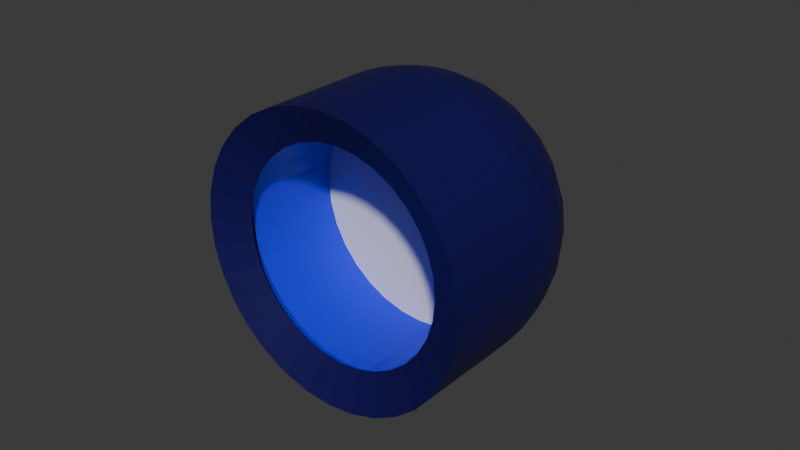 # Source: AbyssalPortal.blend  (saved by Blender 4.3.34; exported with 4.5.12 LTS)
import bpy
from mathutils import Matrix  # noqa: F401  (used for matrix-valued properties, if any)

bpy.ops.wm.read_factory_settings(use_empty=True)
scene = bpy.context.scene
scene.name = 'Scene'

# ---- collections
col_collection = bpy.data.collections.new('Collection'); scene.collection.children.link(col_collection)

# ---- materials (node trees are filled in below, after node groups)
mat_tunnel = bpy.data.materials.new('Tunnel')
mat_portal = bpy.data.materials.new('Portal')
mat_background = bpy.data.materials.new('Background')

# ---- material node trees
mat_tunnel.use_nodes = True; mat_tunnel.node_tree.nodes.clear()
_N = mat_tunnel.node_tree.nodes; _L = mat_tunnel.node_tree.links
n0 = _N.new('ShaderNodeBsdfPrincipled'); n0.name = 'Principled BSDF'; n0.location = (10, 300)
n0.inputs[0].default_value = (0.0, 0.005878, 0.8001, 1.0)
n1 = _N.new('ShaderNodeOutputMaterial'); n1.name = 'Material Output'; n1.location = (300, 300)
_L.new(n0.outputs[0], n1.inputs[0])
n1.is_active_output = True
mat_portal.use_nodes = True; mat_portal.node_tree.nodes.clear()
_N = mat_portal.node_tree.nodes; _L = mat_portal.node_tree.links
n0 = _N.new('ShaderNodeBsdfPrincipled'); n0.name = 'Principled BSDF'; n0.location = (10, 300)
n0.inputs[0].default_value = (0.003633, 0.0, 0.08503, 1.0)
n1 = _N.new('ShaderNodeOutputMaterial'); n1.name = 'Material Output'; n1.location = (300, 300)
_L.new(n0.outputs[0], n1.inputs[0])
n1.is_active_output = True
mat_background.use_nodes = True; mat_background.node_tree.nodes.clear()
_N = mat_background.node_tree.nodes; _L = mat_background.node_tree.links
n0 = _N.new('ShaderNodeBsdfPrincipled'); n0.name = 'Principled BSDF'; n0.location = (10, 300)
n1 = _N.new('ShaderNodeOutputMaterial'); n1.name = 'Material Output'; n1.location = (300, 300)
_L.new(n0.outputs[0], n1.inputs[0])
n1.is_active_output = True

# ---- world
world_world = bpy.data.worlds.new('World'); scene.world = world_world
world_world.use_nodes = True; world_world.node_tree.nodes.clear()
_N = world_world.node_tree.nodes; _L = world_world.node_tree.links
n0 = _N.new('ShaderNodeOutputWorld'); n0.name = 'World Output'; n0.location = (300, 300)
n1 = _N.new('ShaderNodeBackground'); n1.name = 'Background'; n1.location = (10, 300)
n1.inputs[0].default_value = (0.05088, 0.05088, 0.05088, 1.0)
_L.new(n1.outputs[0], n0.inputs[0])
n0.is_active_output = True
world_world.color = (0.05088, 0.05088, 0.05088)
world_world.sun_shadow_jitter_overblur = 0.0

# ---- meshes
me_cylinder = bpy.data.meshes.new('Cylinder')
me_cylinder.from_pydata([(1.821e-06, -11.18, -161.1), (19.51, -12.54, -159.7), (38.27, -16.56, -155.7), (55.56, -23.1, -149.1), (70.71, -31.89, -140.3), (83.15, -42.61, -129.6), (92.39, -54.83, -117.4), (98.08, -68.1, -104.1), (100.0, -81.89, -90.35), (98.08, -95.69, -76.55), (92.39, -108.9, -63.29), (83.15, -121.2, -51.06), (70.71, -131.9, -40.35), (55.56, -140.7, -31.55), (38.27, -147.2, -25.02), (19.51, -151.2, -20.99), (-4.36e-06, -152.6, -19.64), (-19.51, -151.2, -20.99), (-38.27, -147.2, -25.02), (-55.56, -140.7, -31.55), (-70.71, -131.9, -40.35), (-83.15, -121.2, -51.06), (-92.39, -108.9, -63.29), (-98.08, -95.69, -76.55), (-100.0, -81.89, -90.35), (-98.08, -68.1, -104.1), (-92.39, -54.83, -117.4), (-83.15, -42.61, -129.6), (-70.71, -31.89, -140.3), (-55.56, -23.1, -149.1), (-38.27, -16.56, -155.7), (-19.51, -12.54, -159.7), (7.806e-07, 11.48, -137.2), (19.51, 10.12, -135.9), (38.27, 6.089, -131.9), (55.56, -0.4595, -125.4), (70.71, -9.273, -116.6), (83.15, -20.01, -105.9), (92.39, -32.26, -93.69), (98.08, -45.56, -80.45), (100.0, -59.38, -66.69), (98.08, -73.21, -52.93), (92.39, -86.5, -39.69), (83.15, -98.75, -27.49), (70.71, -109.5, -16.8), (55.56, -118.3, -8.026), (38.27, -124.9, -1.506), (19.51, -128.9, 2.509), (-5.388e-06, -130.2, 3.865), (-19.51, -128.9, 2.509), (-38.27, -124.9, -1.506), (-55.56, -118.3, -8.026), (-70.71, -109.5, -16.8), (-83.15, -98.75, -27.49), (-92.39, -86.5, -39.69), (-98.08, -73.21, -52.93), (-100.0, -59.38, -66.69), (-98.08, -45.56, -80.45), (-92.39, -32.26, -93.69), (-83.15, -20.01, -105.9), (-70.71, -9.273, -116.6), (-55.56, -0.4595, -125.4), (-38.27, 6.089, -131.9), (-19.51, 10.12, -135.9), (-1.018e-05, 36.52, -110.6), (19.51, 35.1, -109.3), (38.27, 30.92, -105.4), (55.56, 24.12, -99.15), (70.71, 14.96, -90.73), (83.15, 3.814, -80.47), (92.39, -8.909, -68.76), (98.08, -22.71, -56.06), (100.0, -37.07, -42.85), (98.08, -51.43, -29.64), (92.39, -65.23, -16.94), (83.15, -77.95, -5.232), (70.71, -89.1, 5.029), (55.56, -98.25, 13.45), (38.27, -105.1, 19.71), (19.51, -109.2, 23.56), (3.492e-06, -110.7, 24.86), (-19.51, -109.2, 23.56), (-38.27, -105.1, 19.71), (-55.56, -98.25, 13.45), (-70.71, -89.1, 5.029), (-83.15, -77.95, -5.232), (-92.39, -65.23, -16.94), (-98.08, -51.43, -29.64), (-100.0, -37.07, -42.85), (-98.08, -22.71, -56.06), (-92.39, -8.909, -68.76), (-83.15, 3.813, -80.47), (-70.71, 14.96, -90.73), (-55.56, 24.12, -99.15), (-38.27, 30.92, -105.4), (-19.51, 35.1, -109.3), (-1.128e-05, 59.31, -85.52), (19.51, 57.88, -84.24), (38.27, 53.64, -80.44), (55.56, 46.77, -74.26), (70.71, 37.52, -65.95), (83.15, 26.24, -55.83), (92.39, 13.38, -44.27), (98.08, -0.5766, -31.74), (100.0, -15.09, -18.7), (98.08, -29.61, -5.667), (92.39, -43.56, 6.868), (83.15, -56.42, 18.42), (70.71, -67.7, 28.55), (55.56, -76.95, 36.86), (38.27, -83.83, 43.03), (19.51, -88.06, 46.83), (2.475e-06, -89.49, 48.12), (-19.51, -88.06, 46.83), (-38.27, -83.83, 43.03), (-55.56, -76.95, 36.86), (-70.71, -67.7, 28.55), (-83.15, -56.42, 18.42), (-92.39, -43.56, 6.868), (-98.08, -29.61, -5.667), (-100.0, -15.09, -18.7), (-98.08, -0.5767, -31.74), (-92.39, 13.38, -44.27), (-83.15, 26.24, -55.83), (-70.71, 37.52, -65.95), (-55.56, 46.77, -74.26), (-38.27, 53.64, -80.44), (-19.51, 57.88, -84.24), (-2.586e-06, 81.72, -60.22), (19.51, 80.28, -58.95), (38.27, 76.0, -55.2), (55.56, 69.05, -49.1), (70.71, 59.71, -40.9), (83.15, 48.32, -30.9), (92.39, 35.32, -19.5), (98.08, 21.22, -7.127), (100.0, 6.558, 5.741), (98.08, -8.105, 18.61), (92.39, -22.21, 30.98), (83.15, -35.2, 42.39), (70.71, -46.59, 52.38), (55.56, -55.94, 60.58), (38.27, -62.88, 66.68), (19.51, -67.16, 70.43), (-8.353e-06, -68.61, 71.7), (-19.51, -67.16, 70.43), (-38.27, -62.88, 66.68), (-55.56, -55.94, 60.58), (-70.71, -46.59, 52.38), (-83.15, -35.2, 42.39), (-92.39, -22.21, 30.98), (-98.08, -8.105, 18.61), (-100.0, 6.558, 5.741), (-98.08, 21.22, -7.127), (-92.39, 35.32, -19.5), (-83.15, 48.32, -30.9), (-70.71, 59.71, -40.9), (-55.56, 69.05, -49.1), (-38.27, 76.0, -55.2), (-19.51, 80.28, -58.95), (1.683e-05, -7.558, -164.5), (20.48, -8.986, -163.1), (40.18, -13.21, -158.9), (58.33, -20.08, -152.0), (74.24, -29.33, -142.8), (87.3, -40.59, -131.5), (97.0, -53.44, -118.7), (103.0, -67.38, -104.8), (105.0, -81.88, -90.35), (103.0, -96.39, -75.88), (97.01, -110.3, -61.97), (87.31, -123.2, -49.15), (74.25, -134.4, -37.91), (58.34, -143.7, -28.69), (40.18, -150.6, -21.83), (20.49, -154.8, -17.61), (-4.337e-06, -156.2, -16.19), (-20.49, -154.8, -17.61), (-40.18, -150.6, -21.83), (-58.34, -143.7, -28.69), (-74.25, -134.4, -37.91), (-87.31, -123.2, -49.15), (-97.01, -110.3, -61.97), (-103.0, -96.39, -75.88), (-105.0, -81.88, -90.35), (-103.0, -67.38, -104.8), (-97.0, -53.44, -118.7), (-87.3, -40.59, -131.5), (-74.24, -29.33, -142.8), (-58.33, -20.08, -152.0), (-40.18, -13.21, -158.9), (-20.48, -8.986, -163.1), (1.534e-05, 15.12, -140.7), (20.48, 13.69, -139.3), (40.18, 9.447, -135.0), (58.33, 2.563, -128.2), (74.25, -6.702, -119.0), (87.3, -17.99, -107.8), (97.01, -30.87, -95.0), (103.0, -44.85, -81.12), (105.0, -59.38, -66.69), (103.0, -73.92, -52.26), (97.01, -87.89, -38.38), (87.3, -100.8, -25.59), (74.25, -112.1, -14.38), (58.34, -121.3, -5.174), (40.18, -128.2, 1.662), (20.48, -132.5, 5.872), (-5.447e-06, -133.9, 7.294), (-20.48, -132.5, 5.872), (-40.18, -128.2, 1.662), (-58.34, -121.3, -5.174), (-74.25, -112.1, -14.38), (-87.3, -100.8, -25.59), (-97.01, -87.89, -38.38), (-103.0, -73.92, -52.26), (-105.0, -59.38, -66.69), (-103.0, -44.85, -81.12), (-97.01, -30.87, -95.0), (-87.3, -17.99, -107.8), (-74.25, -6.702, -119.0), (-58.33, 2.563, -128.2), (-40.18, 9.447, -135.0), (-20.48, 13.69, -139.3), (-3.221e-06, 40.19, -114.0), (20.48, 38.71, -112.6), (40.18, 34.31, -108.5), (58.33, 27.17, -102.0), (74.24, 17.56, -93.13), (87.3, 5.855, -82.36), (97.01, -7.501, -70.06), (103.0, -21.99, -56.72), (105.0, -37.07, -42.85), (103.0, -52.14, -28.98), (97.01, -66.64, -15.64), (87.31, -79.99, -3.35), (74.25, -91.7, 7.425), (58.34, -101.3, 16.27), (40.18, -108.5, 22.84), (20.48, -112.8, 26.88), (3.504e-06, -114.3, 28.25), (-20.48, -112.8, 26.88), (-40.18, -108.5, 22.84), (-58.34, -101.3, 16.27), (-74.25, -91.7, 7.425), (-87.31, -79.99, -3.35), (-97.01, -66.64, -15.64), (-103.0, -52.14, -28.98), (-105.0, -37.07, -42.85), (-103.0, -21.99, -56.72), (-97.01, -7.502, -70.06), (-87.3, 5.855, -82.36), (-74.24, 17.56, -93.13), (-58.33, 27.17, -102.0), (-40.18, 34.31, -108.5), (-20.48, 38.71, -112.6), (-1.131e-05, 63.03, -88.86), (20.48, 61.53, -87.52), (40.18, 57.08, -83.52), (58.33, 49.86, -77.04), (74.25, 40.15, -68.32), (87.3, 28.31, -57.68), (97.01, 14.8, -45.55), (103.0, 0.1507, -32.39), (105.0, -15.09, -18.7), (103.0, -30.33, -5.017), (97.01, -44.98, 8.146), (87.31, -58.49, 20.28), (74.25, -70.33, 30.91), (58.34, -80.04, 39.63), (40.18, -87.26, 46.12), (20.48, -91.71, 50.11), (4.745e-07, -93.21, 51.46), (-20.48, -91.71, 50.11), (-40.18, -87.26, 46.12), (-58.34, -80.04, 39.63), (-74.25, -70.33, 30.91), (-87.31, -58.49, 20.28), (-97.01, -44.98, 8.146), (-103.0, -30.33, -5.016), (-105.0, -15.09, -18.7), (-103.0, 0.1507, -32.39), (-97.01, 14.8, -45.55), (-87.3, 28.31, -57.68), (-74.25, 40.15, -68.32), (-58.33, 49.86, -77.04), (-40.18, 57.08, -83.52), (-20.48, 61.53, -87.52), (-3.91e-06, 85.48, -63.51), (20.48, 83.97, -62.18), (40.18, 79.48, -58.24), (58.33, 72.18, -51.84), (74.25, 62.37, -43.23), (87.3, 50.41, -32.73), (97.01, 36.76, -20.76), (103.0, 21.96, -7.771), (105.0, 6.56, 5.74), (103.0, -8.838, 19.25), (97.01, -23.64, 32.24), (87.31, -37.29, 44.21), (74.25, -49.25, 54.71), (58.34, -59.06, 63.32), (40.18, -66.36, 69.72), (20.48, -70.85, 73.66), (-6.471e-06, -72.37, 74.99), (-20.48, -70.85, 73.66), (-40.18, -66.36, 69.72), (-58.34, -59.06, 63.32), (-74.25, -49.25, 54.71), (-87.31, -37.29, 44.21), (-97.01, -23.64, 32.24), (-103.0, -8.838, 19.25), (-105.0, 6.56, 5.74), (-103.0, 21.96, -7.771), (-97.01, 36.76, -20.76), (-87.3, 50.41, -32.73), (-74.25, 62.37, -43.23), (-58.33, 72.18, -51.84), (-40.18, 79.48, -58.24), (-20.48, 83.97, -62.18)], [], [(5, 6, 38, 37), (19, 20, 52, 51), (6, 7, 39, 38), (20, 21, 53, 52), (7, 8, 40, 39), (21, 22, 54, 53), (8, 9, 41, 40), (22, 23, 55, 54), (9, 10, 42, 41), (23, 24, 56, 55), (10, 11, 43, 42), (24, 25, 57, 56), (11, 12, 44, 43), (25, 26, 58, 57), (12, 13, 45, 44), (26, 27, 59, 58), (13, 14, 46, 45), (0, 1, 33, 32), (27, 28, 60, 59), (14, 15, 47, 46), (1, 2, 34, 33), (28, 29, 61, 60), (15, 16, 48, 47), (2, 3, 35, 34), (29, 30, 62, 61), (16, 17, 49, 48), (3, 4, 36, 35), (30, 31, 63, 62), (17, 18, 50, 49), (4, 5, 37, 36), (31, 0, 32, 63), (18, 19, 51, 50), (37, 38, 70, 69), (51, 52, 84, 83), (38, 39, 71, 70), (52, 53, 85, 84), (39, 40, 72, 71), (53, 54, 86, 85), (40, 41, 73, 72), (54, 55, 87, 86), (41, 42, 74, 73), (55, 56, 88, 87), (42, 43, 75, 74), (56, 57, 89, 88), (43, 44, 76, 75), (57, 58, 90, 89), (44, 45, 77, 76), (58, 59, 91, 90), (45, 46, 78, 77), (32, 33, 65, 64), (59, 60, 92, 91), (46, 47, 79, 78), (33, 34, 66, 65), (60, 61, 93, 92), (47, 48, 80, 79), (34, 35, 67, 66), (61, 62, 94, 93), (48, 49, 81, 80), (35, 36, 68, 67), (62, 63, 95, 94), (49, 50, 82, 81), (36, 37, 69, 68), (63, 32, 64, 95), (50, 51, 83, 82), (69, 70, 102, 101), (83, 84, 116, 115), (70, 71, 103, 102), (84, 85, 117, 116), (71, 72, 104, 103), (85, 86, 118, 117), (72, 73, 105, 104), (86, 87, 119, 118), (73, 74, 106, 105), (87, 88, 120, 119), (74, 75, 107, 106), (88, 89, 121, 120), (75, 76, 108, 107), (89, 90, 122, 121), (76, 77, 109, 108), (90, 91, 123, 122), (77, 78, 110, 109), (64, 65, 97, 96), (91, 92, 124, 123), (78, 79, 111, 110), (65, 66, 98, 97), (92, 93, 125, 124), (79, 80, 112, 111), (66, 67, 99, 98), (93, 94, 126, 125), (80, 81, 113, 112), (67, 68, 100, 99), (94, 95, 127, 126), (81, 82, 114, 113), (68, 69, 101, 100), (95, 64, 96, 127), (82, 83, 115, 114), (101, 102, 134, 133), (115, 116, 148, 147), (102, 103, 135, 134), (116, 117, 149, 148), (103, 104, 136, 135), (117, 118, 150, 149), (104, 105, 137, 136), (118, 119, 151, 150), (105, 106, 138, 137), (119, 120, 152, 151), (106, 107, 139, 138), (120, 121, 153, 152), (107, 108, 140, 139), (121, 122, 154, 153), (108, 109, 141, 140), (122, 123, 155, 154), (109, 110, 142, 141), (96, 97, 129, 128), (123, 124, 156, 155), (110, 111, 143, 142), (97, 98, 130, 129), (124, 125, 157, 156), (111, 112, 144, 143), (98, 99, 131, 130), (125, 126, 158, 157), (112, 113, 145, 144), (99, 100, 132, 131), (126, 127, 159, 158), (113, 114, 146, 145), (100, 101, 133, 132), (127, 96, 128, 159), (114, 115, 147, 146), (165, 197, 198, 166), (179, 211, 212, 180), (166, 198, 199, 167), (180, 212, 213, 181), (167, 199, 200, 168), (181, 213, 214, 182), (168, 200, 201, 169), (182, 214, 215, 183), (169, 201, 202, 170), (183, 215, 216, 184), (170, 202, 203, 171), (184, 216, 217, 185), (171, 203, 204, 172), (185, 217, 218, 186), (172, 204, 205, 173), (186, 218, 219, 187), (173, 205, 206, 174), (160, 192, 193, 161), (187, 219, 220, 188), (174, 206, 207, 175), (161, 193, 194, 162), (188, 220, 221, 189), (175, 207, 208, 176), (162, 194, 195, 163), (189, 221, 222, 190), (176, 208, 209, 177), (163, 195, 196, 164), (190, 222, 223, 191), (177, 209, 210, 178), (164, 196, 197, 165), (191, 223, 192, 160), (178, 210, 211, 179), (197, 229, 230, 198), (211, 243, 244, 212), (198, 230, 231, 199), (212, 244, 245, 213), (199, 231, 232, 200), (213, 245, 246, 214), (200, 232, 233, 201), (214, 246, 247, 215), (201, 233, 234, 202), (215, 247, 248, 216), (202, 234, 235, 203), (216, 248, 249, 217), (203, 235, 236, 204), (217, 249, 250, 218), (204, 236, 237, 205), (218, 250, 251, 219), (205, 237, 238, 206), (192, 224, 225, 193), (219, 251, 252, 220), (206, 238, 239, 207), (193, 225, 226, 194), (220, 252, 253, 221), (207, 239, 240, 208), (194, 226, 227, 195), (221, 253, 254, 222), (208, 240, 241, 209), (195, 227, 228, 196), (222, 254, 255, 223), (209, 241, 242, 210), (196, 228, 229, 197), (223, 255, 224, 192), (210, 242, 243, 211), (229, 261, 262, 230), (243, 275, 276, 244), (230, 262, 263, 231), (244, 276, 277, 245), (231, 263, 264, 232), (245, 277, 278, 246), (232, 264, 265, 233), (246, 278, 279, 247), (233, 265, 266, 234), (247, 279, 280, 248), (234, 266, 267, 235), (248, 280, 281, 249), (235, 267, 268, 236), (249, 281, 282, 250), (236, 268, 269, 237), (250, 282, 283, 251), (237, 269, 270, 238), (224, 256, 257, 225), (251, 283, 284, 252), (238, 270, 271, 239), (225, 257, 258, 226), (252, 284, 285, 253), (239, 271, 272, 240), (226, 258, 259, 227), (253, 285, 286, 254), (240, 272, 273, 241), (227, 259, 260, 228), (254, 286, 287, 255), (241, 273, 274, 242), (228, 260, 261, 229), (255, 287, 256, 224), (242, 274, 275, 243), (261, 293, 294, 262), (275, 307, 308, 276), (262, 294, 295, 263), (276, 308, 309, 277), (263, 295, 296, 264), (277, 309, 310, 278), (264, 296, 297, 265), (278, 310, 311, 279), (265, 297, 298, 266), (279, 311, 312, 280), (266, 298, 299, 267), (280, 312, 313, 281), (267, 299, 300, 268), (281, 313, 314, 282), (268, 300, 301, 269), (282, 314, 315, 283), (269, 301, 302, 270), (256, 288, 289, 257), (283, 315, 316, 284), (270, 302, 303, 271), (257, 289, 290, 258), (284, 316, 317, 285), (271, 303, 304, 272), (258, 290, 291, 259), (285, 317, 318, 286), (272, 304, 305, 273), (259, 291, 292, 260), (286, 318, 319, 287), (273, 305, 306, 274), (260, 292, 293, 261), (287, 319, 288, 256), (274, 306, 307, 275), (1, 0, 160, 161), (2, 1, 161, 162), (3, 2, 162, 163), (4, 3, 163, 164), (5, 4, 164, 165), (6, 5, 165, 166), (7, 6, 166, 167), (8, 7, 167, 168), (9, 8, 168, 169), (10, 9, 169, 170), (11, 10, 170, 171), (12, 11, 171, 172), (13, 12, 172, 173), (14, 13, 173, 174), (15, 14, 174, 175), (16, 15, 175, 176), (17, 16, 176, 177), (18, 17, 177, 178), (19, 18, 178, 179), (20, 19, 179, 180), (21, 20, 180, 181), (22, 21, 181, 182), (23, 22, 182, 183), (24, 23, 183, 184), (25, 24, 184, 185), (26, 25, 185, 186), (27, 26, 186, 187), (28, 27, 187, 188), (29, 28, 188, 189), (30, 29, 189, 190), (31, 30, 190, 191), (0, 31, 191, 160)])
_uv = me_cylinder.uv_layers.new(name='UVMap')
_uv.uv.foreach_set('vector', [0.6436, 0.6993, 0.6477, 0.6997, 0.6471, 0.7065, 0.643, 0.7061, 0.6999, 0.7056, 0.704, 0.7056, 0.7038, 0.7125, 0.6997, 0.7124, 0.6477, 0.6997, 0.6518, 0.7002, 0.6511, 0.707, 0.6471, 0.7065, 0.704, 0.7056, 0.708, 0.7056, 0.7079, 0.7125, 0.7038, 0.7125, 0.6518, 0.7002, 0.6559, 0.7008, 0.6552, 0.7076, 0.6511, 0.707, 0.7877, 0.6257, 0.7918, 0.6254, 0.7922, 0.6323, 0.7881, 0.6326, 0.6559, 0.7008, 0.66, 0.7014, 0.6593, 0.7082, 0.6552, 0.7076, 0.7918, 0.6254, 0.7958, 0.6251, 0.7963, 0.6319, 0.7922, 0.6323, 0.66, 0.7014, 0.6641, 0.702, 0.6633, 0.7088, 0.6593, 0.7082, 0.7958, 0.6251, 0.7998, 0.6246, 0.8003, 0.6315, 0.7963, 0.6319, 0.6641, 0.702, 0.6681, 0.7026, 0.6674, 0.7094, 0.6633, 0.7088, 0.7998, 0.6246, 0.8039, 0.6242, 0.8044, 0.631, 0.8003, 0.6315, 0.6681, 0.7026, 0.6721, 0.7032, 0.6714, 0.7099, 0.6674, 0.7094, 0.8039, 0.6242, 0.8079, 0.6237, 0.8085, 0.6305, 0.8044, 0.631, 0.6721, 0.7032, 0.6761, 0.7037, 0.6754, 0.7105, 0.6714, 0.7099, 0.8079, 0.6237, 0.812, 0.6232, 0.8125, 0.63, 0.8085, 0.6305, 0.6761, 0.7037, 0.6801, 0.7042, 0.6795, 0.711, 0.6754, 0.7105, 0.8326, 0.621, 0.8367, 0.6208, 0.8371, 0.6276, 0.833, 0.6279, 0.812, 0.6232, 0.8161, 0.6227, 0.8166, 0.6295, 0.8125, 0.63, 0.6801, 0.7042, 0.684, 0.7046, 0.6835, 0.7114, 0.6795, 0.711, 0.8367, 0.6208, 0.8409, 0.6205, 0.8412, 0.6274, 0.8371, 0.6276, 0.8161, 0.6227, 0.8202, 0.6222, 0.8207, 0.629, 0.8166, 0.6295, 0.684, 0.7046, 0.688, 0.705, 0.6875, 0.7118, 0.6835, 0.7114, 0.8409, 0.6205, 0.845, 0.6203, 0.8454, 0.6272, 0.8412, 0.6274, 0.8202, 0.6222, 0.8243, 0.6218, 0.8248, 0.6286, 0.8207, 0.629, 0.688, 0.705, 0.692, 0.7053, 0.6916, 0.7121, 0.6875, 0.7118, 0.845, 0.6203, 0.8491, 0.6202, 0.8495, 0.6271, 0.8454, 0.6272, 0.8243, 0.6218, 0.8284, 0.6214, 0.8289, 0.6282, 0.8248, 0.6286, 0.692, 0.7053, 0.6959, 0.7055, 0.6956, 0.7123, 0.6916, 0.7121, 0.8491, 0.6202, 0.8532, 0.6201, 0.8536, 0.6269, 0.8495, 0.6271, 0.8284, 0.6214, 0.8326, 0.621, 0.833, 0.6279, 0.8289, 0.6282, 0.6959, 0.7055, 0.6999, 0.7056, 0.6997, 0.7124, 0.6956, 0.7123, 0.643, 0.7061, 0.6471, 0.7065, 0.6464, 0.7135, 0.6423, 0.7132, 0.6997, 0.7124, 0.7038, 0.7125, 0.7035, 0.7188, 0.6994, 0.7186, 0.6471, 0.7065, 0.6511, 0.707, 0.6505, 0.7139, 0.6464, 0.7135, 0.7038, 0.7125, 0.7079, 0.7125, 0.7076, 0.719, 0.7035, 0.7188, 0.6511, 0.707, 0.6552, 0.7076, 0.6546, 0.7143, 0.6505, 0.7139, 0.7881, 0.6326, 0.7922, 0.6323, 0.7926, 0.6389, 0.7885, 0.6391, 0.6552, 0.7076, 0.6593, 0.7082, 0.6586, 0.7148, 0.6546, 0.7143, 0.7922, 0.6323, 0.7963, 0.6319, 0.7967, 0.6386, 0.7926, 0.6389, 0.6593, 0.7082, 0.6633, 0.7088, 0.6627, 0.7152, 0.6586, 0.7148, 0.7963, 0.6319, 0.8003, 0.6315, 0.8008, 0.6383, 0.7967, 0.6386, 0.6633, 0.7088, 0.6674, 0.7094, 0.6668, 0.7157, 0.6627, 0.7152, 0.8003, 0.6315, 0.8044, 0.631, 0.8049, 0.638, 0.8008, 0.6383, 0.6674, 0.7094, 0.6714, 0.7099, 0.6708, 0.7162, 0.6668, 0.7157, 0.8044, 0.631, 0.8085, 0.6305, 0.809, 0.6376, 0.8049, 0.638, 0.6714, 0.7099, 0.6754, 0.7105, 0.6749, 0.7166, 0.6708, 0.7162, 0.8085, 0.6305, 0.8125, 0.63, 0.8131, 0.6373, 0.809, 0.6376, 0.6754, 0.7105, 0.6795, 0.711, 0.679, 0.717, 0.6749, 0.7166, 0.833, 0.6279, 0.8371, 0.6276, 0.8376, 0.6352, 0.8335, 0.6355, 0.8125, 0.63, 0.8166, 0.6295, 0.8171, 0.6369, 0.8131, 0.6373, 0.6795, 0.711, 0.6835, 0.7114, 0.6831, 0.7174, 0.679, 0.717, 0.8371, 0.6276, 0.8412, 0.6274, 0.8417, 0.6349, 0.8376, 0.6352, 0.8166, 0.6295, 0.8207, 0.629, 0.8212, 0.6365, 0.8171, 0.6369, 0.6835, 0.7114, 0.6875, 0.7118, 0.6871, 0.7178, 0.6831, 0.7174, 0.8412, 0.6274, 0.8454, 0.6272, 0.8458, 0.6347, 0.8417, 0.6349, 0.8207, 0.629, 0.8248, 0.6286, 0.8253, 0.6362, 0.8212, 0.6365, 0.6875, 0.7118, 0.6916, 0.7121, 0.6912, 0.7181, 0.6871, 0.7178, 0.8454, 0.6272, 0.8495, 0.6271, 0.8499, 0.6344, 0.8458, 0.6347, 0.8248, 0.6286, 0.8289, 0.6282, 0.8294, 0.6358, 0.8253, 0.6362, 0.6916, 0.7121, 0.6956, 0.7123, 0.6953, 0.7184, 0.6912, 0.7181, 0.8495, 0.6271, 0.8536, 0.6269, 0.854, 0.6342, 0.8499, 0.6344, 0.8289, 0.6282, 0.833, 0.6279, 0.8335, 0.6355, 0.8294, 0.6358, 0.6956, 0.7123, 0.6997, 0.7124, 0.6994, 0.7186, 0.6953, 0.7184, 0.6423, 0.7132, 0.6464, 0.7135, 0.6458, 0.7203, 0.6417, 0.72, 0.6994, 0.7186, 0.7035, 0.7188, 0.703, 0.7255, 0.6989, 0.7253, 0.6464, 0.7135, 0.6505, 0.7139, 0.6499, 0.7207, 0.6458, 0.7203, 0.7035, 0.7188, 0.7076, 0.719, 0.7071, 0.7257, 0.703, 0.7255, 0.6505, 0.7139, 0.6546, 0.7143, 0.654, 0.7211, 0.6499, 0.7207, 0.7885, 0.6391, 0.7926, 0.6389, 0.793, 0.6458, 0.7889, 0.646, 0.6546, 0.7143, 0.6586, 0.7148, 0.6581, 0.7215, 0.654, 0.7211, 0.7926, 0.6389, 0.7967, 0.6386, 0.7971, 0.6455, 0.793, 0.6458, 0.6586, 0.7148, 0.6627, 0.7152, 0.6622, 0.7219, 0.6581, 0.7215, 0.7967, 0.6386, 0.8008, 0.6383, 0.8012, 0.6452, 0.7971, 0.6455, 0.6627, 0.7152, 0.6668, 0.7157, 0.6662, 0.7224, 0.6622, 0.7219, 0.8008, 0.6383, 0.8049, 0.638, 0.8053, 0.6449, 0.8012, 0.6452, 0.6668, 0.7157, 0.6708, 0.7162, 0.6703, 0.7228, 0.6662, 0.7224, 0.8049, 0.638, 0.809, 0.6376, 0.8094, 0.6446, 0.8053, 0.6449, 0.6708, 0.7162, 0.6749, 0.7166, 0.6744, 0.7232, 0.6703, 0.7228, 0.809, 0.6376, 0.8131, 0.6373, 0.8135, 0.6442, 0.8094, 0.6446, 0.6749, 0.7166, 0.679, 0.717, 0.6785, 0.7237, 0.6744, 0.7232, 0.8335, 0.6355, 0.8376, 0.6352, 0.8381, 0.6422, 0.834, 0.6425, 0.8131, 0.6373, 0.8171, 0.6369, 0.8176, 0.6439, 0.8135, 0.6442, 0.679, 0.717, 0.6831, 0.7174, 0.6826, 0.724, 0.6785, 0.7237, 0.8376, 0.6352, 0.8417, 0.6349, 0.8421, 0.6419, 0.8381, 0.6422, 0.8171, 0.6369, 0.8212, 0.6365, 0.8217, 0.6435, 0.8176, 0.6439, 0.6831, 0.7174, 0.6871, 0.7178, 0.6866, 0.7244, 0.6826, 0.724, 0.8417, 0.6349, 0.8458, 0.6347, 0.8462, 0.6417, 0.8421, 0.6419, 0.8212, 0.6365, 0.8253, 0.6362, 0.8258, 0.6432, 0.8217, 0.6435, 0.6871, 0.7178, 0.6912, 0.7181, 0.6907, 0.7247, 0.6866, 0.7244, 0.8458, 0.6347, 0.8499, 0.6344, 0.8503, 0.6414, 0.8462, 0.6417, 0.8253, 0.6362, 0.8294, 0.6358, 0.8299, 0.6428, 0.8258, 0.6432, 0.6912, 0.7181, 0.6953, 0.7184, 0.6948, 0.725, 0.6907, 0.7247, 0.8499, 0.6344, 0.854, 0.6342, 0.8544, 0.6412, 0.8503, 0.6414, 0.8294, 0.6358, 0.8335, 0.6355, 0.834, 0.6425, 0.8299, 0.6428, 0.6953, 0.7184, 0.6994, 0.7186, 0.6989, 0.7253, 0.6948, 0.725, 0.6417, 0.72, 0.6458, 0.7203, 0.6453, 0.7271, 0.6412, 0.7268, 0.6989, 0.7253, 0.703, 0.7255, 0.7025, 0.7323, 0.6984, 0.732, 0.6458, 0.7203, 0.6499, 0.7207, 0.6494, 0.7274, 0.6453, 0.7271, 0.703, 0.7255, 0.7071, 0.7257, 0.7066, 0.7325, 0.7025, 0.7323, 0.6499, 0.7207, 0.654, 0.7211, 0.6535, 0.7278, 0.6494, 0.7274, 0.7889, 0.646, 0.793, 0.6458, 0.7934, 0.6527, 0.7893, 0.6529, 0.654, 0.7211, 0.6581, 0.7215, 0.6576, 0.7282, 0.6535, 0.7278, 0.793, 0.6458, 0.7971, 0.6455, 0.7975, 0.6525, 0.7934, 0.6527, 0.6581, 0.7215, 0.6622, 0.7219, 0.6617, 0.7286, 0.6576, 0.7282, 0.7971, 0.6455, 0.8012, 0.6452, 0.8016, 0.6522, 0.7975, 0.6525, 0.6622, 0.7219, 0.6662, 0.7224, 0.6657, 0.729, 0.6617, 0.7286, 0.8012, 0.6452, 0.8053, 0.6449, 0.8057, 0.6519, 0.8016, 0.6522, 0.6662, 0.7224, 0.6703, 0.7228, 0.6698, 0.7295, 0.6657, 0.729, 0.8053, 0.6449, 0.8094, 0.6446, 0.8098, 0.6515, 0.8057, 0.6519, 0.6703, 0.7228, 0.6744, 0.7232, 0.6739, 0.7299, 0.6698, 0.7295, 0.8094, 0.6446, 0.8135, 0.6442, 0.8139, 0.6512, 0.8098, 0.6515, 0.6744, 0.7232, 0.6785, 0.7237, 0.678, 0.7303, 0.6739, 0.7299, 0.834, 0.6425, 0.8381, 0.6422, 0.8385, 0.6492, 0.8344, 0.6495, 0.8135, 0.6442, 0.8176, 0.6439, 0.818, 0.6508, 0.8139, 0.6512, 0.6785, 0.7237, 0.6826, 0.724, 0.682, 0.7307, 0.678, 0.7303, 0.8381, 0.6422, 0.8421, 0.6419, 0.8426, 0.6489, 0.8385, 0.6492, 0.8176, 0.6439, 0.8217, 0.6435, 0.8221, 0.6505, 0.818, 0.6508, 0.6826, 0.724, 0.6866, 0.7244, 0.6861, 0.7311, 0.682, 0.7307, 0.8421, 0.6419, 0.8462, 0.6417, 0.8467, 0.6486, 0.8426, 0.6489, 0.8217, 0.6435, 0.8258, 0.6432, 0.8262, 0.6501, 0.8221, 0.6505, 0.6866, 0.7244, 0.6907, 0.7247, 0.6902, 0.7314, 0.6861, 0.7311, 0.8462, 0.6417, 0.8503, 0.6414, 0.8508, 0.6483, 0.8467, 0.6486, 0.8258, 0.6432, 0.8299, 0.6428, 0.8303, 0.6498, 0.8262, 0.6501, 0.6907, 0.7247, 0.6948, 0.725, 0.6943, 0.7317, 0.6902, 0.7314, 0.8503, 0.6414, 0.8544, 0.6412, 0.8549, 0.6481, 0.8508, 0.6483, 0.8299, 0.6428, 0.834, 0.6425, 0.8344, 0.6495, 0.8303, 0.6498, 0.6948, 0.725, 0.6989, 0.7253, 0.6984, 0.732, 0.6943, 0.7317, 0.7193, 0.9002, 0.7186, 0.8934, 0.7228, 0.8928, 0.7236, 0.8996, 0.7782, 0.8931, 0.778, 0.8863, 0.7823, 0.8862, 0.7824, 0.893, 0.7236, 0.8996, 0.7228, 0.8928, 0.7271, 0.8923, 0.7279, 0.8991, 0.7824, 0.893, 0.7823, 0.8862, 0.7866, 0.8862, 0.7867, 0.8931, 0.7279, 0.8991, 0.7271, 0.8923, 0.7314, 0.8917, 0.7322, 0.8984, 0.5074, 0.8307, 0.5078, 0.8239, 0.5121, 0.8242, 0.5117, 0.831, 0.7322, 0.8984, 0.7314, 0.8917, 0.7356, 0.891, 0.7364, 0.8978, 0.5117, 0.831, 0.5121, 0.8242, 0.5164, 0.8246, 0.5159, 0.8314, 0.7364, 0.8978, 0.7356, 0.891, 0.7399, 0.8903, 0.7407, 0.8971, 0.5159, 0.8314, 0.5164, 0.8246, 0.5206, 0.825, 0.5201, 0.8319, 0.7407, 0.8971, 0.7399, 0.8903, 0.7441, 0.8897, 0.7449, 0.8964, 0.5201, 0.8319, 0.5206, 0.825, 0.5249, 0.8255, 0.5244, 0.8324, 0.7449, 0.8964, 0.7441, 0.8897, 0.7484, 0.889, 0.7491, 0.8958, 0.5244, 0.8324, 0.5249, 0.8255, 0.5292, 0.8261, 0.5286, 0.8329, 0.7491, 0.8958, 0.7484, 0.889, 0.7526, 0.8884, 0.7533, 0.8952, 0.5286, 0.8329, 0.5292, 0.8261, 0.5334, 0.8266, 0.5328, 0.8335, 0.7533, 0.8952, 0.7526, 0.8884, 0.7568, 0.8879, 0.7574, 0.8946, 0.5544, 0.8358, 0.5549, 0.829, 0.5592, 0.8293, 0.5588, 0.8361, 0.5328, 0.8335, 0.5334, 0.8266, 0.5377, 0.8272, 0.5371, 0.834, 0.7574, 0.8946, 0.7568, 0.8879, 0.761, 0.8874, 0.7616, 0.8941, 0.5588, 0.8361, 0.5592, 0.8293, 0.5636, 0.8296, 0.5631, 0.8364, 0.5371, 0.834, 0.5377, 0.8272, 0.542, 0.8277, 0.5414, 0.8345, 0.7616, 0.8941, 0.761, 0.8874, 0.7652, 0.887, 0.7657, 0.8937, 0.5631, 0.8364, 0.5636, 0.8296, 0.5679, 0.8298, 0.5675, 0.8366, 0.5414, 0.8345, 0.542, 0.8277, 0.5463, 0.8282, 0.5457, 0.835, 0.7657, 0.8937, 0.7652, 0.887, 0.7695, 0.8867, 0.7699, 0.8934, 0.5675, 0.8366, 0.5679, 0.8298, 0.5722, 0.83, 0.5718, 0.8368, 0.5457, 0.835, 0.5463, 0.8282, 0.5506, 0.8286, 0.5501, 0.8355, 0.7699, 0.8934, 0.7695, 0.8867, 0.7737, 0.8864, 0.774, 0.8932, 0.5718, 0.8368, 0.5722, 0.83, 0.5765, 0.8301, 0.5761, 0.837, 0.5501, 0.8355, 0.5506, 0.8286, 0.5549, 0.829, 0.5544, 0.8358, 0.774, 0.8932, 0.7737, 0.8864, 0.778, 0.8863, 0.7782, 0.8931, 0.7186, 0.8934, 0.7178, 0.8862, 0.7221, 0.8858, 0.7228, 0.8928, 0.778, 0.8863, 0.7777, 0.8801, 0.782, 0.8799, 0.7823, 0.8862, 0.7228, 0.8928, 0.7221, 0.8858, 0.7264, 0.8854, 0.7271, 0.8923, 0.7823, 0.8862, 0.782, 0.8799, 0.7863, 0.8797, 0.7866, 0.8862, 0.7271, 0.8923, 0.7264, 0.8854, 0.7307, 0.8849, 0.7314, 0.8917, 0.5078, 0.8239, 0.5082, 0.8173, 0.5125, 0.8176, 0.5121, 0.8242, 0.7314, 0.8917, 0.7307, 0.8849, 0.735, 0.8844, 0.7356, 0.891, 0.5121, 0.8242, 0.5125, 0.8176, 0.5168, 0.8178, 0.5164, 0.8246, 0.7356, 0.891, 0.735, 0.8844, 0.7392, 0.8839, 0.7399, 0.8903, 0.5164, 0.8246, 0.5168, 0.8178, 0.5211, 0.8182, 0.5206, 0.825, 0.7399, 0.8903, 0.7392, 0.8839, 0.7435, 0.8833, 0.7441, 0.8897, 0.5206, 0.825, 0.5211, 0.8182, 0.5254, 0.8186, 0.5249, 0.8255, 0.7441, 0.8897, 0.7435, 0.8833, 0.7478, 0.8828, 0.7484, 0.889, 0.5249, 0.8255, 0.5254, 0.8186, 0.5297, 0.819, 0.5292, 0.8261, 0.7484, 0.889, 0.7478, 0.8828, 0.752, 0.8823, 0.7526, 0.8884, 0.5292, 0.8261, 0.5297, 0.819, 0.534, 0.8194, 0.5334, 0.8266, 0.7526, 0.8884, 0.752, 0.8823, 0.7563, 0.8818, 0.7568, 0.8879, 0.5549, 0.829, 0.5555, 0.8214, 0.5598, 0.8217, 0.5592, 0.8293, 0.5334, 0.8266, 0.534, 0.8194, 0.5383, 0.8198, 0.5377, 0.8272, 0.7568, 0.8879, 0.7563, 0.8818, 0.7605, 0.8814, 0.761, 0.8874, 0.5592, 0.8293, 0.5598, 0.8217, 0.5641, 0.822, 0.5636, 0.8296, 0.5377, 0.8272, 0.5383, 0.8198, 0.5426, 0.8202, 0.542, 0.8277, 0.761, 0.8874, 0.7605, 0.8814, 0.7648, 0.881, 0.7652, 0.887, 0.5636, 0.8296, 0.5641, 0.822, 0.5684, 0.8223, 0.5679, 0.8298, 0.542, 0.8277, 0.5426, 0.8202, 0.5469, 0.8206, 0.5463, 0.8282, 0.7652, 0.887, 0.7648, 0.881, 0.7691, 0.8807, 0.7695, 0.8867, 0.5679, 0.8298, 0.5684, 0.8223, 0.5727, 0.8226, 0.5722, 0.83, 0.5463, 0.8282, 0.5469, 0.8206, 0.5512, 0.821, 0.5506, 0.8286, 0.7695, 0.8867, 0.7691, 0.8807, 0.7734, 0.8804, 0.7737, 0.8864, 0.5722, 0.83, 0.5727, 0.8226, 0.577, 0.8228, 0.5765, 0.8301, 0.5506, 0.8286, 0.5512, 0.821, 0.5555, 0.8214, 0.5549, 0.829, 0.7737, 0.8864, 0.7734, 0.8804, 0.7777, 0.8801, 0.778, 0.8863, 0.7178, 0.8862, 0.7172, 0.8794, 0.7215, 0.879, 0.7221, 0.8858, 0.7777, 0.8801, 0.7772, 0.8735, 0.7815, 0.8732, 0.782, 0.8799, 0.7221, 0.8858, 0.7215, 0.879, 0.7258, 0.8786, 0.7264, 0.8854, 0.782, 0.8799, 0.7815, 0.8732, 0.7858, 0.8729, 0.7863, 0.8797, 0.7264, 0.8854, 0.7258, 0.8786, 0.7301, 0.8782, 0.7307, 0.8849, 0.5082, 0.8173, 0.5086, 0.8104, 0.513, 0.8107, 0.5125, 0.8176, 0.7307, 0.8849, 0.7301, 0.8782, 0.7344, 0.8777, 0.735, 0.8844, 0.5125, 0.8176, 0.513, 0.8107, 0.5173, 0.811, 0.5168, 0.8178, 0.735, 0.8844, 0.7344, 0.8777, 0.7386, 0.8772, 0.7392, 0.8839, 0.5168, 0.8178, 0.5173, 0.811, 0.5216, 0.8113, 0.5211, 0.8182, 0.7392, 0.8839, 0.7386, 0.8772, 0.7429, 0.8767, 0.7435, 0.8833, 0.5211, 0.8182, 0.5216, 0.8113, 0.5259, 0.8116, 0.5254, 0.8186, 0.7435, 0.8833, 0.7429, 0.8767, 0.7472, 0.8762, 0.7478, 0.8828, 0.5254, 0.8186, 0.5259, 0.8116, 0.5302, 0.812, 0.5297, 0.819, 0.7478, 0.8828, 0.7472, 0.8762, 0.7514, 0.8757, 0.752, 0.8823, 0.5297, 0.819, 0.5302, 0.812, 0.5345, 0.8124, 0.534, 0.8194, 0.752, 0.8823, 0.7514, 0.8757, 0.7557, 0.8752, 0.7563, 0.8818, 0.5555, 0.8214, 0.556, 0.8143, 0.5603, 0.8147, 0.5598, 0.8217, 0.534, 0.8194, 0.5345, 0.8124, 0.5388, 0.8128, 0.5383, 0.8198, 0.7563, 0.8818, 0.7557, 0.8752, 0.76, 0.8748, 0.7605, 0.8814, 0.5598, 0.8217, 0.5603, 0.8147, 0.5646, 0.815, 0.5641, 0.822, 0.5383, 0.8198, 0.5388, 0.8128, 0.5431, 0.8132, 0.5426, 0.8202, 0.7605, 0.8814, 0.76, 0.8748, 0.7643, 0.8744, 0.7648, 0.881, 0.5641, 0.822, 0.5646, 0.815, 0.5689, 0.8153, 0.5684, 0.8223, 0.5426, 0.8202, 0.5431, 0.8132, 0.5474, 0.8136, 0.5469, 0.8206, 0.7648, 0.881, 0.7643, 0.8744, 0.7686, 0.874, 0.7691, 0.8807, 0.5684, 0.8223, 0.5689, 0.8153, 0.5732, 0.8156, 0.5727, 0.8226, 0.5469, 0.8206, 0.5474, 0.8136, 0.5517, 0.814, 0.5512, 0.821, 0.7691, 0.8807, 0.7686, 0.874, 0.7729, 0.8737, 0.7734, 0.8804, 0.5727, 0.8226, 0.5732, 0.8156, 0.5775, 0.8159, 0.577, 0.8228, 0.5512, 0.821, 0.5517, 0.814, 0.556, 0.8143, 0.5555, 0.8214, 0.7734, 0.8804, 0.7729, 0.8737, 0.7772, 0.8735, 0.7777, 0.8801, 0.7172, 0.8794, 0.7166, 0.8726, 0.7209, 0.8723, 0.7215, 0.879, 0.7772, 0.8735, 0.7766, 0.8668, 0.781, 0.8665, 0.7815, 0.8732, 0.7215, 0.879, 0.7209, 0.8723, 0.7252, 0.8719, 0.7258, 0.8786, 0.7815, 0.8732, 0.781, 0.8665, 0.7853, 0.8662, 0.7858, 0.8729, 0.7258, 0.8786, 0.7252, 0.8719, 0.7295, 0.8715, 0.7301, 0.8782, 0.5086, 0.8104, 0.5091, 0.8035, 0.5134, 0.8037, 0.513, 0.8107, 0.7301, 0.8782, 0.7295, 0.8715, 0.7338, 0.871, 0.7344, 0.8777, 0.513, 0.8107, 0.5134, 0.8037, 0.5177, 0.804, 0.5173, 0.811, 0.7344, 0.8777, 0.7338, 0.871, 0.7381, 0.8705, 0.7386, 0.8772, 0.5173, 0.811, 0.5177, 0.804, 0.522, 0.8043, 0.5216, 0.8113, 0.7386, 0.8772, 0.7381, 0.8705, 0.7424, 0.87, 0.7429, 0.8767, 0.5216, 0.8113, 0.522, 0.8043, 0.5263, 0.8047, 0.5259, 0.8116, 0.7429, 0.8767, 0.7424, 0.87, 0.7466, 0.8695, 0.7472, 0.8762, 0.5259, 0.8116, 0.5263, 0.8047, 0.5306, 0.8051, 0.5302, 0.812, 0.7472, 0.8762, 0.7466, 0.8695, 0.7509, 0.869, 0.7514, 0.8757, 0.5302, 0.812, 0.5306, 0.8051, 0.5349, 0.8055, 0.5345, 0.8124, 0.7514, 0.8757, 0.7509, 0.869, 0.7552, 0.8686, 0.7557, 0.8752, 0.556, 0.8143, 0.5564, 0.8074, 0.5607, 0.8077, 0.5603, 0.8147, 0.5345, 0.8124, 0.5349, 0.8055, 0.5392, 0.8059, 0.5388, 0.8128, 0.7557, 0.8752, 0.7552, 0.8686, 0.7595, 0.8682, 0.76, 0.8748, 0.5603, 0.8147, 0.5607, 0.8077, 0.565, 0.808, 0.5646, 0.815, 0.5388, 0.8128, 0.5392, 0.8059, 0.5435, 0.8063, 0.5431, 0.8132, 0.76, 0.8748, 0.7595, 0.8682, 0.7638, 0.8678, 0.7643, 0.8744, 0.5646, 0.815, 0.565, 0.808, 0.5694, 0.8083, 0.5689, 0.8153, 0.5431, 0.8132, 0.5435, 0.8063, 0.5478, 0.8066, 0.5474, 0.8136, 0.7643, 0.8744, 0.7638, 0.8678, 0.768, 0.8674, 0.7686, 0.874, 0.5689, 0.8153, 0.5694, 0.8083, 0.5737, 0.8086, 0.5732, 0.8156, 0.5474, 0.8136, 0.5478, 0.8066, 0.5521, 0.807, 0.5517, 0.814, 0.7686, 0.874, 0.768, 0.8674, 0.7723, 0.8671, 0.7729, 0.8737, 0.5732, 0.8156, 0.5737, 0.8086, 0.578, 0.8089, 0.5775, 0.8159, 0.5517, 0.814, 0.5521, 0.807, 0.5564, 0.8074, 0.556, 0.8143, 0.7729, 0.8737, 0.7723, 0.8671, 0.7766, 0.8668, 0.7772, 0.8735, 0.6265, 0.6349, 0.6265, 0.6308, 0.6276, 0.6307, 0.6276, 0.635, 0.6257, 0.6389, 0.6265, 0.6349, 0.6276, 0.635, 0.6267, 0.6392, 0.6242, 0.6427, 0.6257, 0.6389, 0.6267, 0.6392, 0.6251, 0.6432, 0.6219, 0.6461, 0.6242, 0.6427, 0.6251, 0.6432, 0.6227, 0.6468, 0.619, 0.649, 0.6219, 0.6461, 0.6227, 0.6468, 0.6196, 0.6499, 0.6156, 0.6513, 0.619, 0.649, 0.6196, 0.6499, 0.6161, 0.6522, 0.6118, 0.6529, 0.6156, 0.6513, 0.6161, 0.6522, 0.6121, 0.6539, 0.6077, 0.6537, 0.6118, 0.6529, 0.6121, 0.6539, 0.6078, 0.6547, 0.6036, 0.6537, 0.6077, 0.6537, 0.6078, 0.6547, 0.6035, 0.6547, 0.5996, 0.6529, 0.6036, 0.6537, 0.6035, 0.6547, 0.5993, 0.6539, 0.5958, 0.6513, 0.5996, 0.6529, 0.5993, 0.6539, 0.5953, 0.6522, 0.5924, 0.649, 0.5958, 0.6513, 0.5953, 0.6522, 0.5917, 0.6499, 0.5895, 0.6461, 0.5924, 0.649, 0.5917, 0.6499, 0.5887, 0.6468, 0.5872, 0.6427, 0.5895, 0.6461, 0.5887, 0.6468, 0.5863, 0.6432, 0.5856, 0.6389, 0.5872, 0.6427, 0.5863, 0.6432, 0.5846, 0.6392, 0.5848, 0.6349, 0.5856, 0.6389, 0.5846, 0.6392, 0.5838, 0.635, 0.5848, 0.6308, 0.5848, 0.6349, 0.5838, 0.635, 0.5838, 0.6307, 0.5856, 0.6268, 0.5848, 0.6308, 0.5838, 0.6307, 0.5846, 0.6265, 0.5872, 0.623, 0.5856, 0.6268, 0.5846, 0.6265, 0.5863, 0.6225, 0.5895, 0.6196, 0.5872, 0.623, 0.5863, 0.6225, 0.5887, 0.6189, 0.5924, 0.6166, 0.5895, 0.6196, 0.5887, 0.6189, 0.5917, 0.6158, 0.5958, 0.6144, 0.5924, 0.6166, 0.5917, 0.6158, 0.5953, 0.6134, 0.5996, 0.6128, 0.5958, 0.6144, 0.5953, 0.6134, 0.5993, 0.6118, 0.6036, 0.612, 0.5996, 0.6128, 0.5993, 0.6118, 0.6035, 0.6109, 0.6077, 0.612, 0.6036, 0.612, 0.6035, 0.6109, 0.6078, 0.611, 0.6118, 0.6128, 0.6077, 0.612, 0.6078, 0.611, 0.6121, 0.6118, 0.6156, 0.6144, 0.6118, 0.6128, 0.6121, 0.6118, 0.6161, 0.6134, 0.619, 0.6166, 0.6156, 0.6144, 0.6161, 0.6134, 0.6196, 0.6158, 0.6219, 0.6196, 0.619, 0.6166, 0.6196, 0.6158, 0.6227, 0.6189, 0.6242, 0.623, 0.6219, 0.6196, 0.6227, 0.6189, 0.6251, 0.6225, 0.6257, 0.6268, 0.6242, 0.623, 0.6251, 0.6225, 0.6267, 0.6265, 0.6265, 0.6308, 0.6257, 0.6268, 0.6267, 0.6265, 0.6276, 0.6307])
me_cylinder.materials.append(mat_tunnel)
me_cylinder.update()
me_sphere_001 = bpy.data.meshes.new('Sphere.001')
me_sphere_001.from_pydata([(0.0, 23.41, 117.7), (0.0, 117.7, 23.41), (0.0, 120.0, 0.0), (0.0, 117.7, -23.41), (0.0, 110.9, -45.92), (0.0, 84.85, -84.85), (4.567, 22.96, 117.7), (8.959, 45.04, 110.9), (13.01, 65.39, 99.78), (16.55, 83.22, 84.85), (19.47, 97.86, 66.67), (21.63, 108.7, 45.92), (22.96, 115.4, 23.41), (23.41, 117.7, 0.0), (22.96, 115.4, -23.41), (21.63, 108.7, -45.92), (19.47, 97.86, -66.67), (16.55, 83.22, -84.85), (13.01, 65.39, -99.78), (8.959, 45.04, -110.9), (4.567, 22.96, -117.7), (8.959, 21.63, 117.7), (17.57, 42.43, 110.9), (25.51, 61.59, 99.78), (32.47, 78.39, 84.85), (38.18, 92.18, 66.67), (42.43, 102.4, 45.92), (45.04, 108.7, 23.41), (45.92, 110.9, 0.0), (45.04, 108.7, -23.41), (42.43, 102.4, -45.92), (38.18, 92.18, -66.67), (32.47, 78.39, -84.85), (25.51, 61.59, -99.78), (17.57, 42.43, -110.9), (8.959, 21.63, -117.7), (13.01, 19.47, 117.7), (25.51, 38.18, 110.9), (37.04, 55.43, 99.78), (47.14, 70.55, 84.85), (55.43, 82.96, 66.67), (61.59, 92.18, 45.92), (65.39, 97.86, 23.41), (66.67, 99.78, 0.0), (65.39, 97.86, -23.41), (61.59, 92.18, -45.92), (55.43, 82.96, -66.67), (47.14, 70.55, -84.85), (37.04, 55.43, -99.78), (25.51, 38.18, -110.9), (13.01, 19.47, -117.7), (16.55, 16.55, 117.7), (32.47, 32.47, 110.9), (47.14, 47.14, 99.78), (60.0, 60.0, 84.85), (70.55, 70.55, 66.67), (78.39, 78.39, 45.92), (83.22, 83.22, 23.41), (84.85, 84.85, 0.0), (83.22, 83.22, -23.41), (78.39, 78.39, -45.92), (70.55, 70.55, -66.67), (60.0, 60.0, -84.85), (47.14, 47.14, -99.78), (32.47, 32.47, -110.9), (16.55, 16.55, -117.7), (19.47, 13.01, 117.7), (38.18, 25.51, 110.9), (55.43, 37.04, 99.78), (70.55, 47.14, 84.85), (82.96, 55.43, 66.67), (92.18, 61.59, 45.92), (97.86, 65.39, 23.41), (99.78, 66.67, 0.0), (97.86, 65.39, -23.41), (92.18, 61.59, -45.92), (82.96, 55.43, -66.67), (70.55, 47.14, -84.85), (55.43, 37.04, -99.78), (38.18, 25.51, -110.9), (19.47, 13.01, -117.7), (21.63, 8.959, 117.7), (42.43, 17.57, 110.9), (61.59, 25.51, 99.78), (78.39, 32.47, 84.85), (92.18, 38.18, 66.67), (102.4, 42.43, 45.92), (108.7, 45.04, 23.41), (110.9, 45.92, 0.0), (108.7, 45.04, -23.41), (102.4, 42.43, -45.92), (92.18, 38.18, -66.67), (78.39, 32.47, -84.85), (61.59, 25.51, -99.78), (42.43, 17.57, -110.9), (21.63, 8.959, -117.7), (22.96, 4.567, 117.7), (45.04, 8.959, 110.9), (65.39, 13.01, 99.78), (83.22, 16.55, 84.85), (97.86, 19.47, 66.67), (108.7, 21.63, 45.92), (115.4, 22.96, 23.41), (117.7, 23.41, 0.0), (115.4, 22.96, -23.41), (108.7, 21.63, -45.92), (97.86, 19.47, -66.67), (83.22, 16.55, -84.85), (65.39, 13.01, -99.78), (45.04, 8.959, -110.9), (22.96, 4.567, -117.7), (23.41, -1.431e-06, 117.7), (45.92, -9.537e-07, 110.9), (66.67, -1.907e-06, 99.78), (84.85, 1.907e-06, 84.85), (99.78, -1.144e-05, 66.67), (110.9, -5.722e-06, 45.92), (117.7, -9.537e-06, 23.41), (120.0, -1.526e-05, 0.0), (117.7, -9.537e-06, -23.41), (110.9, -5.722e-06, -45.92), (99.78, -1.144e-05, -66.67), (84.85, 1.907e-06, -84.85), (66.67, -1.907e-06, -99.78), (45.92, -9.537e-07, -110.9), (23.41, -1.431e-06, -117.7), (0.0, 0.0, -120.0), (0.0, 0.0, 120.0), (-23.41, 5.722e-06, 117.7), (-45.92, 9.537e-07, 110.9), (-66.67, -1.907e-06, 99.78), (-84.85, 3.815e-06, 84.85), (-99.78, 2.289e-05, 66.67), (-110.9, 1.335e-05, 45.92), (-117.7, 2.48e-05, 23.41), (-120.0, 2.861e-05, 0.0), (-117.7, 2.48e-05, -23.41), (-110.9, 1.335e-05, -45.92), (-99.78, 2.289e-05, -66.67), (-84.85, 3.815e-06, -84.85), (-66.67, -1.907e-06, -99.78), (-45.92, 9.537e-07, -110.9), (-23.41, 5.722e-06, -117.7), (-22.96, 4.567, 117.7), (-45.04, 8.959, 110.9), (-65.39, 13.01, 99.78), (-83.22, 16.55, 84.85), (-97.86, 19.47, 66.67), (-108.7, 21.63, 45.92), (-115.4, 22.96, 23.41), (-117.7, 23.41, 0.0), (-115.4, 22.96, -23.41), (-108.7, 21.63, -45.92), (-97.86, 19.47, -66.67), (-83.22, 16.55, -84.85), (-65.39, 13.01, -99.78), (-45.04, 8.959, -110.9), (-22.96, 4.567, -117.7), (-21.63, 8.959, 117.7), (-42.43, 17.57, 110.9), (-61.59, 25.51, 99.78), (-78.39, 32.47, 84.85), (-92.18, 38.18, 66.67), (-102.4, 42.43, 45.92), (-108.7, 45.04, 23.41), (-110.9, 45.92, 0.0), (-108.7, 45.04, -23.41), (-102.4, 42.43, -45.92), (-92.18, 38.18, -66.67), (-78.39, 32.47, -84.85), (-61.59, 25.51, -99.78), (-42.43, 17.57, -110.9), (-21.63, 8.959, -117.7), (-19.47, 13.01, 117.7), (-38.18, 25.51, 110.9), (-55.43, 37.04, 99.78), (-70.55, 47.14, 84.85), (-82.96, 55.43, 66.67), (-92.18, 61.59, 45.92), (-97.86, 65.39, 23.41), (-99.78, 66.67, 0.0), (-97.86, 65.39, -23.41), (-92.18, 61.59, -45.92), (-82.96, 55.43, -66.67), (-70.55, 47.14, -84.85), (-55.43, 37.04, -99.78), (-38.18, 25.51, -110.9), (-19.47, 13.01, -117.7), (-16.55, 16.55, 117.7), (-32.47, 32.47, 110.9), (-47.14, 47.14, 99.78), (-60.0, 60.0, 84.85), (-70.55, 70.55, 66.67), (-78.39, 78.39, 45.92), (-83.22, 83.22, 23.41), (-84.85, 84.85, 0.0), (-83.22, 83.22, -23.41), (-78.39, 78.39, -45.92), (-70.55, 70.55, -66.67), (-60.0, 60.0, -84.85), (-47.14, 47.14, -99.78), (-32.47, 32.47, -110.9), (-16.55, 16.55, -117.7), (-13.01, 19.47, 117.7), (-25.51, 38.18, 110.9), (-37.04, 55.43, 99.78), (-47.14, 70.55, 84.85), (-55.43, 82.96, 66.67), (-61.59, 92.18, 45.92), (-65.39, 97.86, 23.41), (-66.67, 99.78, 0.0), (-65.39, 97.86, -23.41), (-61.59, 92.18, -45.92), (-55.43, 82.96, -66.67), (-47.14, 70.55, -84.85), (-37.04, 55.43, -99.78), (-25.51, 38.18, -110.9), (-13.01, 19.47, -117.7), (-8.959, 21.63, 117.7), (-17.57, 42.43, 110.9), (-25.51, 61.59, 99.78), (-32.47, 78.39, 84.85), (-38.18, 92.18, 66.67), (-42.43, 102.4, 45.92), (-45.04, 108.7, 23.41), (-45.92, 110.9, 0.0), (-45.04, 108.7, -23.41), (-42.43, 102.4, -45.92), (-38.18, 92.18, -66.67), (-32.47, 78.39, -84.85), (-25.51, 61.59, -99.78), (-17.57, 42.43, -110.9), (-8.959, 21.63, -117.7), (-4.567, 22.96, 117.7), (-8.959, 45.04, 110.9), (-13.01, 65.39, 99.78), (-16.55, 83.22, 84.85), (-19.47, 97.86, 66.67), (-21.63, 108.7, 45.92), (-22.96, 115.4, 23.41), (-23.41, 117.7, 0.0), (-22.96, 115.4, -23.41), (-21.63, 108.7, -45.92), (-19.47, 97.86, -66.67), (-16.55, 83.22, -84.85), (-13.01, 65.39, -99.78), (-8.959, 45.04, -110.9), (-4.567, 22.96, -117.7), (6.676e-06, 45.92, 110.9), (-9.537e-07, 66.67, 99.78), (9.537e-06, 84.85, 84.85), (2.48e-05, 99.78, 66.67), (2.289e-05, 110.9, 45.92), (2.48e-05, 99.78, -66.67), (-9.537e-07, 66.67, -99.78), (6.676e-06, 45.92, -110.9), (6.199e-06, 23.41, -117.7), (23.41, -94.17, 117.7), (45.92, -94.17, 110.9), (84.85, -94.17, 84.85), (99.78, -94.17, 66.67), (120.0, -94.17, 0.0), (-66.67, -94.17, 99.78), (-84.85, -94.17, 84.85), (-45.92, -94.17, -110.9), (66.67, -94.17, 99.78), (110.9, -94.17, 45.92), (117.7, -94.17, 23.41), (117.7, -94.17, -23.41), (110.9, -94.17, -45.92), (99.78, -94.17, -66.67), (84.85, -94.17, -84.85), (66.67, -94.17, -99.78), (45.92, -94.17, -110.9), (23.41, -94.17, -117.7), (0.0, -94.17, -120.0), (0.0, -94.17, 120.0), (-23.41, -94.17, 117.7), (-45.92, -94.17, 110.9), (-99.78, -94.17, 66.67), (-110.9, -94.17, 45.92), (-117.7, -94.17, 23.41), (-120.0, -94.17, 0.0), (-117.7, -94.17, -23.41), (-110.9, -94.17, -45.92), (-99.78, -94.17, -66.67), (-84.85, -94.17, -84.85), (-66.67, -94.17, -99.78), (-23.41, -94.17, -117.7), (17.44, -79.24, 87.69), (34.21, -79.24, 82.6), (49.67, -79.24, 74.34), (63.22, -79.24, 63.22), (74.34, -79.24, 49.67), (82.6, -79.24, 34.21), (87.69, -79.24, 17.44), (89.41, -79.24, 8.51e-07), (87.69, -79.24, -17.44), (82.6, -79.24, -34.21), (74.34, -79.24, -49.67), (63.22, -79.24, -63.22), (49.67, -79.24, -74.34), (34.21, -79.24, -82.6), (17.44, -79.24, -87.69), (5.562e-06, -79.24, -89.41), (5.562e-06, -79.24, 89.41), (-17.44, -79.24, 87.69), (-34.21, -79.24, 82.6), (-49.67, -79.24, 74.34), (-63.22, -79.24, 63.22), (-74.34, -79.24, 49.67), (-82.6, -79.24, 34.21), (-87.69, -79.24, 17.44), (-89.41, -79.24, 8.51e-07), (-87.69, -79.24, -17.44), (-82.6, -79.24, -34.21), (-74.34, -79.24, -49.67), (-63.22, -79.24, -63.22), (-49.67, -79.24, -74.34), (-34.21, -79.24, -82.6), (-17.44, -79.24, -87.69)], [], [(249, 248, 7, 8), (253, 4, 15, 16), (250, 249, 8, 9), (5, 253, 16, 17), (251, 250, 9, 10), (254, 5, 17, 18), (252, 251, 10, 11), (255, 254, 18, 19), (1, 252, 11, 12), (256, 255, 19, 20), (2, 1, 12, 13), (0, 127, 6), (126, 256, 20), (3, 2, 13, 14), (248, 0, 6, 7), (4, 3, 14, 15), (14, 13, 28, 29), (7, 6, 21, 22), (15, 14, 29, 30), (8, 7, 22, 23), (16, 15, 30, 31), (9, 8, 23, 24), (17, 16, 31, 32), (10, 9, 24, 25), (18, 17, 32, 33), (11, 10, 25, 26), (19, 18, 33, 34), (12, 11, 26, 27), (20, 19, 34, 35), (13, 12, 27, 28), (6, 127, 21), (126, 20, 35), (33, 32, 47, 48), (26, 25, 40, 41), (34, 33, 48, 49), (27, 26, 41, 42), (35, 34, 49, 50), (28, 27, 42, 43), (21, 127, 36), (126, 35, 50), (29, 28, 43, 44), (22, 21, 36, 37), (30, 29, 44, 45), (23, 22, 37, 38), (31, 30, 45, 46), (24, 23, 38, 39), (32, 31, 46, 47), (25, 24, 39, 40), (45, 44, 59, 60), (38, 37, 52, 53), (46, 45, 60, 61), (39, 38, 53, 54), (47, 46, 61, 62), (40, 39, 54, 55), (48, 47, 62, 63), (41, 40, 55, 56), (49, 48, 63, 64), (42, 41, 56, 57), (50, 49, 64, 65), (43, 42, 57, 58), (36, 127, 51), (126, 50, 65), (44, 43, 58, 59), (37, 36, 51, 52), (64, 63, 78, 79), (57, 56, 71, 72), (65, 64, 79, 80), (58, 57, 72, 73), (51, 127, 66), (126, 65, 80), (59, 58, 73, 74), (52, 51, 66, 67), (60, 59, 74, 75), (53, 52, 67, 68), (61, 60, 75, 76), (54, 53, 68, 69), (62, 61, 76, 77), (55, 54, 69, 70), (63, 62, 77, 78), (56, 55, 70, 71), (68, 67, 82, 83), (76, 75, 90, 91), (69, 68, 83, 84), (77, 76, 91, 92), (70, 69, 84, 85), (78, 77, 92, 93), (71, 70, 85, 86), (79, 78, 93, 94), (72, 71, 86, 87), (80, 79, 94, 95), (73, 72, 87, 88), (66, 127, 81), (126, 80, 95), (74, 73, 88, 89), (67, 66, 81, 82), (75, 74, 89, 90), (87, 86, 101, 102), (95, 94, 109, 110), (88, 87, 102, 103), (81, 127, 96), (126, 95, 110), (89, 88, 103, 104), (82, 81, 96, 97), (90, 89, 104, 105), (83, 82, 97, 98), (91, 90, 105, 106), (84, 83, 98, 99), (92, 91, 106, 107), (85, 84, 99, 100), (93, 92, 107, 108), (86, 85, 100, 101), (94, 93, 108, 109), (106, 105, 120, 121), (99, 98, 113, 114), (107, 106, 121, 122), (100, 99, 114, 115), (108, 107, 122, 123), (101, 100, 115, 116), (109, 108, 123, 124), (102, 101, 116, 117), (110, 109, 124, 125), (103, 102, 117, 118), (96, 127, 111), (126, 110, 125), (104, 103, 118, 119), (97, 96, 111, 112), (105, 104, 119, 120), (98, 97, 112, 113), (132, 131, 146, 147), (140, 139, 154, 155), (133, 132, 147, 148), (141, 140, 155, 156), (134, 133, 148, 149), (142, 141, 156, 157), (135, 134, 149, 150), (128, 127, 143), (126, 142, 157), (136, 135, 150, 151), (129, 128, 143, 144), (137, 136, 151, 152), (130, 129, 144, 145), (138, 137, 152, 153), (131, 130, 145, 146), (139, 138, 153, 154), (151, 150, 165, 166), (144, 143, 158, 159), (152, 151, 166, 167), (145, 144, 159, 160), (153, 152, 167, 168), (146, 145, 160, 161), (154, 153, 168, 169), (147, 146, 161, 162), (155, 154, 169, 170), (148, 147, 162, 163), (156, 155, 170, 171), (149, 148, 163, 164), (157, 156, 171, 172), (150, 149, 164, 165), (143, 127, 158), (126, 157, 172), (170, 169, 184, 185), (163, 162, 177, 178), (171, 170, 185, 186), (164, 163, 178, 179), (172, 171, 186, 187), (165, 164, 179, 180), (158, 127, 173), (126, 172, 187), (166, 165, 180, 181), (159, 158, 173, 174), (167, 166, 181, 182), (160, 159, 174, 175), (168, 167, 182, 183), (161, 160, 175, 176), (169, 168, 183, 184), (162, 161, 176, 177), (174, 173, 188, 189), (182, 181, 196, 197), (175, 174, 189, 190), (183, 182, 197, 198), (176, 175, 190, 191), (184, 183, 198, 199), (177, 176, 191, 192), (185, 184, 199, 200), (178, 177, 192, 193), (186, 185, 200, 201), (179, 178, 193, 194), (187, 186, 201, 202), (180, 179, 194, 195), (173, 127, 188), (126, 187, 202), (181, 180, 195, 196), (193, 192, 207, 208), (201, 200, 215, 216), (194, 193, 208, 209), (202, 201, 216, 217), (195, 194, 209, 210), (188, 127, 203), (126, 202, 217), (196, 195, 210, 211), (189, 188, 203, 204), (197, 196, 211, 212), (190, 189, 204, 205), (198, 197, 212, 213), (191, 190, 205, 206), (199, 198, 213, 214), (192, 191, 206, 207), (200, 199, 214, 215), (212, 211, 226, 227), (205, 204, 219, 220), (213, 212, 227, 228), (206, 205, 220, 221), (214, 213, 228, 229), (207, 206, 221, 222), (215, 214, 229, 230), (208, 207, 222, 223), (216, 215, 230, 231), (209, 208, 223, 224), (217, 216, 231, 232), (210, 209, 224, 225), (203, 127, 218), (126, 217, 232), (211, 210, 225, 226), (204, 203, 218, 219), (231, 230, 245, 246), (224, 223, 238, 239), (232, 231, 246, 247), (225, 224, 239, 240), (218, 127, 233), (126, 232, 247), (226, 225, 240, 241), (219, 218, 233, 234), (227, 226, 241, 242), (220, 219, 234, 235), (228, 227, 242, 243), (221, 220, 235, 236), (229, 228, 243, 244), (222, 221, 236, 237), (230, 229, 244, 245), (223, 222, 237, 238), (243, 242, 4, 253), (236, 235, 249, 250), (244, 243, 253, 5), (237, 236, 250, 251), (245, 244, 5, 254), (238, 237, 251, 252), (246, 245, 254, 255), (239, 238, 252, 1), (247, 246, 255, 256), (240, 239, 1, 2), (233, 127, 0), (126, 247, 256), (241, 240, 2, 3), (234, 233, 0, 248), (242, 241, 3, 4), (235, 234, 248, 249), (140, 141, 264, 287), (113, 112, 258, 265), (141, 142, 288, 264), (114, 113, 265, 259), (128, 129, 278, 277), (115, 114, 259, 260), (129, 130, 262, 278), (116, 115, 260, 266), (130, 131, 263, 262), (117, 116, 266, 267), (131, 132, 279, 263), (118, 117, 267, 261), (132, 133, 280, 279), (119, 118, 261, 268), (133, 134, 281, 280), (120, 119, 268, 269), (134, 135, 282, 281), (121, 120, 269, 270), (135, 136, 283, 282), (111, 127, 276, 257), (122, 121, 270, 271), (136, 137, 284, 283), (126, 125, 274, 275), (123, 122, 271, 272), (137, 138, 285, 284), (127, 128, 277, 276), (124, 123, 272, 273), (138, 139, 286, 285), (142, 126, 275, 288), (125, 124, 273, 274), (139, 140, 287, 286), (112, 111, 257, 258), (259, 265, 291, 292), (275, 274, 303, 304), (262, 263, 309, 308), (260, 259, 292, 293), (276, 277, 306, 305), (263, 279, 310, 309), (266, 260, 293, 294), (288, 275, 304, 320), (279, 280, 311, 310), (267, 266, 294, 295), (280, 281, 312, 311), (261, 267, 295, 296), (281, 282, 313, 312), (268, 261, 296, 297), (282, 283, 314, 313), (269, 268, 297, 298), (283, 284, 315, 314), (270, 269, 298, 299), (284, 285, 316, 315), (271, 270, 299, 300), (285, 286, 317, 316), (272, 271, 300, 301), (286, 287, 318, 317), (273, 272, 301, 302), (287, 264, 319, 318), (274, 273, 302, 303), (258, 257, 289, 290), (264, 288, 320, 319), (277, 278, 307, 306), (265, 258, 290, 291), (257, 276, 305, 289), (278, 262, 308, 307)])
_uv = me_sphere_001.uv_layers.new(name='UVMap')
_uv.uv.foreach_set('vector', [0.75, 0.8125, 0.75, 0.875, 0.7188, 0.875, 0.7188, 0.8125, 0.75, 0.3125, 0.75, 0.375, 0.7188, 0.375, 0.7188, 0.3125, 0.75, 0.75, 0.75, 0.8125, 0.7188, 0.8125, 0.7188, 0.75, 0.75, 0.25, 0.75, 0.3125, 0.7188, 0.3125, 0.7188, 0.25, 0.75, 0.6875, 0.75, 0.75, 0.7188, 0.75, 0.7188, 0.6875, 0.75, 0.1875, 0.75, 0.25, 0.7188, 0.25, 0.7188, 0.1875, 0.75, 0.625, 0.75, 0.6875, 0.7188, 0.6875, 0.7188, 0.625, 0.75, 0.125, 0.75, 0.1875, 0.7188, 0.1875, 0.7188, 0.125, 0.75, 0.5625, 0.75, 0.625, 0.7188, 0.625, 0.7188, 0.5625, 0.75, 0.0625, 0.75, 0.125, 0.7188, 0.125, 0.7188, 0.0625, 0.75, 0.5, 0.75, 0.5625, 0.7188, 0.5625, 0.7188, 0.5, 0.75, 0.9375, 0.7344, 1.0, 0.7188, 0.9375, 0.7344, 0.0, 0.75, 0.0625, 0.7188, 0.0625, 0.75, 0.4375, 0.75, 0.5, 0.7188, 0.5, 0.7188, 0.4375, 0.75, 0.875, 0.75, 0.9375, 0.7188, 0.9375, 0.7188, 0.875, 0.75, 0.375, 0.75, 0.4375, 0.7188, 0.4375, 0.7188, 0.375, 0.7188, 0.4375, 0.7188, 0.5, 0.6875, 0.5, 0.6875, 0.4375, 0.7188, 0.875, 0.7188, 0.9375, 0.6875, 0.9375, 0.6875, 0.875, 0.7188, 0.375, 0.7188, 0.4375, 0.6875, 0.4375, 0.6875, 0.375, 0.7188, 0.8125, 0.7188, 0.875, 0.6875, 0.875, 0.6875, 0.8125, 0.7188, 0.3125, 0.7188, 0.375, 0.6875, 0.375, 0.6875, 0.3125, 0.7188, 0.75, 0.7188, 0.8125, 0.6875, 0.8125, 0.6875, 0.75, 0.7188, 0.25, 0.7188, 0.3125, 0.6875, 0.3125, 0.6875, 0.25, 0.7188, 0.6875, 0.7188, 0.75, 0.6875, 0.75, 0.6875, 0.6875, 0.7188, 0.1875, 0.7188, 0.25, 0.6875, 0.25, 0.6875, 0.1875, 0.7188, 0.625, 0.7188, 0.6875, 0.6875, 0.6875, 0.6875, 0.625, 0.7188, 0.125, 0.7188, 0.1875, 0.6875, 0.1875, 0.6875, 0.125, 0.7188, 0.5625, 0.7188, 0.625, 0.6875, 0.625, 0.6875, 0.5625, 0.7188, 0.0625, 0.7188, 0.125, 0.6875, 0.125, 0.6875, 0.0625, 0.7188, 0.5, 0.7188, 0.5625, 0.6875, 0.5625, 0.6875, 0.5, 0.7188, 0.9375, 0.7031, 1.0, 0.6875, 0.9375, 0.7031, 0.0, 0.7188, 0.0625, 0.6875, 0.0625, 0.6875, 0.1875, 0.6875, 0.25, 0.6562, 0.25, 0.6562, 0.1875, 0.6875, 0.625, 0.6875, 0.6875, 0.6562, 0.6875, 0.6562, 0.625, 0.6875, 0.125, 0.6875, 0.1875, 0.6562, 0.1875, 0.6562, 0.125, 0.6875, 0.5625, 0.6875, 0.625, 0.6562, 0.625, 0.6562, 0.5625, 0.6875, 0.0625, 0.6875, 0.125, 0.6562, 0.125, 0.6562, 0.0625, 0.6875, 0.5, 0.6875, 0.5625, 0.6562, 0.5625, 0.6562, 0.5, 0.6875, 0.9375, 0.6719, 1.0, 0.6562, 0.9375, 0.6719, 0.0, 0.6875, 0.0625, 0.6562, 0.0625, 0.6875, 0.4375, 0.6875, 0.5, 0.6562, 0.5, 0.6562, 0.4375, 0.6875, 0.875, 0.6875, 0.9375, 0.6562, 0.9375, 0.6562, 0.875, 0.6875, 0.375, 0.6875, 0.4375, 0.6562, 0.4375, 0.6562, 0.375, 0.6875, 0.8125, 0.6875, 0.875, 0.6562, 0.875, 0.6562, 0.8125, 0.6875, 0.3125, 0.6875, 0.375, 0.6562, 0.375, 0.6562, 0.3125, 0.6875, 0.75, 0.6875, 0.8125, 0.6562, 0.8125, 0.6562, 0.75, 0.6875, 0.25, 0.6875, 0.3125, 0.6562, 0.3125, 0.6562, 0.25, 0.6875, 0.6875, 0.6875, 0.75, 0.6562, 0.75, 0.6562, 0.6875, 0.6562, 0.375, 0.6562, 0.4375, 0.625, 0.4375, 0.625, 0.375, 0.6562, 0.8125, 0.6562, 0.875, 0.625, 0.875, 0.625, 0.8125, 0.6562, 0.3125, 0.6562, 0.375, 0.625, 0.375, 0.625, 0.3125, 0.6562, 0.75, 0.6562, 0.8125, 0.625, 0.8125, 0.625, 0.75, 0.6562, 0.25, 0.6562, 0.3125, 0.625, 0.3125, 0.625, 0.25, 0.6562, 0.6875, 0.6562, 0.75, 0.625, 0.75, 0.625, 0.6875, 0.6562, 0.1875, 0.6562, 0.25, 0.625, 0.25, 0.625, 0.1875, 0.6562, 0.625, 0.6562, 0.6875, 0.625, 0.6875, 0.625, 0.625, 0.6562, 0.125, 0.6562, 0.1875, 0.625, 0.1875, 0.625, 0.125, 0.6562, 0.5625, 0.6562, 0.625, 0.625, 0.625, 0.625, 0.5625, 0.6562, 0.0625, 0.6562, 0.125, 0.625, 0.125, 0.625, 0.0625, 0.6562, 0.5, 0.6562, 0.5625, 0.625, 0.5625, 0.625, 0.5, 0.6562, 0.9375, 0.6406, 1.0, 0.625, 0.9375, 0.6406, 0.0, 0.6562, 0.0625, 0.625, 0.0625, 0.6562, 0.4375, 0.6562, 0.5, 0.625, 0.5, 0.625, 0.4375, 0.6562, 0.875, 0.6562, 0.9375, 0.625, 0.9375, 0.625, 0.875, 0.625, 0.125, 0.625, 0.1875, 0.5938, 0.1875, 0.5938, 0.125, 0.625, 0.5625, 0.625, 0.625, 0.5938, 0.625, 0.5938, 0.5625, 0.625, 0.0625, 0.625, 0.125, 0.5938, 0.125, 0.5938, 0.0625, 0.625, 0.5, 0.625, 0.5625, 0.5938, 0.5625, 0.5938, 0.5, 0.625, 0.9375, 0.6094, 1.0, 0.5938, 0.9375, 0.6094, 0.0, 0.625, 0.0625, 0.5938, 0.0625, 0.625, 0.4375, 0.625, 0.5, 0.5938, 0.5, 0.5938, 0.4375, 0.625, 0.875, 0.625, 0.9375, 0.5938, 0.9375, 0.5938, 0.875, 0.625, 0.375, 0.625, 0.4375, 0.5938, 0.4375, 0.5938, 0.375, 0.625, 0.8125, 0.625, 0.875, 0.5938, 0.875, 0.5938, 0.8125, 0.625, 0.3125, 0.625, 0.375, 0.5938, 0.375, 0.5938, 0.3125, 0.625, 0.75, 0.625, 0.8125, 0.5938, 0.8125, 0.5938, 0.75, 0.625, 0.25, 0.625, 0.3125, 0.5938, 0.3125, 0.5938, 0.25, 0.625, 0.6875, 0.625, 0.75, 0.5938, 0.75, 0.5938, 0.6875, 0.625, 0.1875, 0.625, 0.25, 0.5938, 0.25, 0.5938, 0.1875, 0.625, 0.625, 0.625, 0.6875, 0.5938, 0.6875, 0.5938, 0.625, 0.5938, 0.8125, 0.5938, 0.875, 0.5625, 0.875, 0.5625, 0.8125, 0.5938, 0.3125, 0.5938, 0.375, 0.5625, 0.375, 0.5625, 0.3125, 0.5938, 0.75, 0.5938, 0.8125, 0.5625, 0.8125, 0.5625, 0.75, 0.5938, 0.25, 0.5938, 0.3125, 0.5625, 0.3125, 0.5625, 0.25, 0.5938, 0.6875, 0.5938, 0.75, 0.5625, 0.75, 0.5625, 0.6875, 0.5938, 0.1875, 0.5938, 0.25, 0.5625, 0.25, 0.5625, 0.1875, 0.5938, 0.625, 0.5938, 0.6875, 0.5625, 0.6875, 0.5625, 0.625, 0.5938, 0.125, 0.5938, 0.1875, 0.5625, 0.1875, 0.5625, 0.125, 0.5938, 0.5625, 0.5938, 0.625, 0.5625, 0.625, 0.5625, 0.5625, 0.5938, 0.0625, 0.5938, 0.125, 0.5625, 0.125, 0.5625, 0.0625, 0.5938, 0.5, 0.5938, 0.5625, 0.5625, 0.5625, 0.5625, 0.5, 0.5938, 0.9375, 0.5781, 1.0, 0.5625, 0.9375, 0.5781, 0.0, 0.5938, 0.0625, 0.5625, 0.0625, 0.5938, 0.4375, 0.5938, 0.5, 0.5625, 0.5, 0.5625, 0.4375, 0.5938, 0.875, 0.5938, 0.9375, 0.5625, 0.9375, 0.5625, 0.875, 0.5938, 0.375, 0.5938, 0.4375, 0.5625, 0.4375, 0.5625, 0.375, 0.5625, 0.5625, 0.5625, 0.625, 0.5312, 0.625, 0.5312, 0.5625, 0.5625, 0.0625, 0.5625, 0.125, 0.5312, 0.125, 0.5312, 0.0625, 0.5625, 0.5, 0.5625, 0.5625, 0.5312, 0.5625, 0.5312, 0.5, 0.5625, 0.9375, 0.5469, 1.0, 0.5312, 0.9375, 0.5469, 0.0, 0.5625, 0.0625, 0.5312, 0.0625, 0.5625, 0.4375, 0.5625, 0.5, 0.5312, 0.5, 0.5312, 0.4375, 0.5625, 0.875, 0.5625, 0.9375, 0.5312, 0.9375, 0.5312, 0.875, 0.5625, 0.375, 0.5625, 0.4375, 0.5312, 0.4375, 0.5312, 0.375, 0.5625, 0.8125, 0.5625, 0.875, 0.5312, 0.875, 0.5312, 0.8125, 0.5625, 0.3125, 0.5625, 0.375, 0.5312, 0.375, 0.5312, 0.3125, 0.5625, 0.75, 0.5625, 0.8125, 0.5312, 0.8125, 0.5312, 0.75, 0.5625, 0.25, 0.5625, 0.3125, 0.5312, 0.3125, 0.5312, 0.25, 0.5625, 0.6875, 0.5625, 0.75, 0.5312, 0.75, 0.5312, 0.6875, 0.5625, 0.1875, 0.5625, 0.25, 0.5312, 0.25, 0.5312, 0.1875, 0.5625, 0.625, 0.5625, 0.6875, 0.5312, 0.6875, 0.5312, 0.625, 0.5625, 0.125, 0.5625, 0.1875, 0.5312, 0.1875, 0.5312, 0.125, 0.5312, 0.3125, 0.5312, 0.375, 0.5, 0.375, 0.5, 0.3125, 0.5312, 0.75, 0.5312, 0.8125, 0.5, 0.8125, 0.5, 0.75, 0.5312, 0.25, 0.5312, 0.3125, 0.5, 0.3125, 0.5, 0.25, 0.5312, 0.6875, 0.5312, 0.75, 0.5, 0.75, 0.5, 0.6875, 0.5312, 0.1875, 0.5312, 0.25, 0.5, 0.25, 0.5, 0.1875, 0.5312, 0.625, 0.5312, 0.6875, 0.5, 0.6875, 0.5, 0.625, 0.5312, 0.125, 0.5312, 0.1875, 0.5, 0.1875, 0.5, 0.125, 0.5312, 0.5625, 0.5312, 0.625, 0.5, 0.625, 0.5, 0.5625, 0.5312, 0.0625, 0.5312, 0.125, 0.5, 0.125, 0.5, 0.0625, 0.5312, 0.5, 0.5312, 0.5625, 0.5, 0.5625, 0.5, 0.5, 0.5312, 0.9375, 0.5156, 1.0, 0.5, 0.9375, 0.5156, 0.0, 0.5312, 0.0625, 0.5, 0.0625, 0.5312, 0.4375, 0.5312, 0.5, 0.5, 0.5, 0.5, 0.4375, 0.5312, 0.875, 0.5312, 0.9375, 0.5, 0.9375, 0.5, 0.875, 0.5312, 0.375, 0.5312, 0.4375, 0.5, 0.4375, 0.5, 0.375, 0.5312, 0.8125, 0.5312, 0.875, 0.5, 0.875, 0.5, 0.8125, 1.0, 0.6875, 1.0, 0.75, 0.9688, 0.75, 0.9687, 0.6875, 1.0, 0.1875, 1.0, 0.25, 0.9688, 0.25, 0.9688, 0.1875, 1.0, 0.625, 1.0, 0.6875, 0.9687, 0.6875, 0.9687, 0.625, 1.0, 0.125, 1.0, 0.1875, 0.9688, 0.1875, 0.9688, 0.125, 1.0, 0.5625, 1.0, 0.625, 0.9687, 0.625, 0.9687, 0.5625, 1.0, 0.0625, 1.0, 0.125, 0.9688, 0.125, 0.9687, 0.0625, 1.0, 0.5, 1.0, 0.5625, 0.9687, 0.5625, 0.9687, 0.5, 1.0, 0.9375, 0.9844, 1.0, 0.9687, 0.9375, 0.9844, 0.0, 1.0, 0.0625, 0.9687, 0.0625, 1.0, 0.4375, 1.0, 0.5, 0.9687, 0.5, 0.9687, 0.4375, 1.0, 0.875, 1.0, 0.9375, 0.9687, 0.9375, 0.9688, 0.875, 1.0, 0.375, 1.0, 0.4375, 0.9687, 0.4375, 0.9687, 0.375, 1.0, 0.8125, 1.0, 0.875, 0.9688, 0.875, 0.9688, 0.8125, 1.0, 0.3125, 1.0, 0.375, 0.9687, 0.375, 0.9687, 0.3125, 1.0, 0.75, 1.0, 0.8125, 0.9688, 0.8125, 0.9688, 0.75, 1.0, 0.25, 1.0, 0.3125, 0.9687, 0.3125, 0.9688, 0.25, 0.9687, 0.4375, 0.9687, 0.5, 0.9375, 0.5, 0.9375, 0.4375, 0.9688, 0.875, 0.9687, 0.9375, 0.9375, 0.9375, 0.9375, 0.875, 0.9687, 0.375, 0.9687, 0.4375, 0.9375, 0.4375, 0.9375, 0.375, 0.9688, 0.8125, 0.9688, 0.875, 0.9375, 0.875, 0.9375, 0.8125, 0.9687, 0.3125, 0.9687, 0.375, 0.9375, 0.375, 0.9375, 0.3125, 0.9688, 0.75, 0.9688, 0.8125, 0.9375, 0.8125, 0.9375, 0.75, 0.9688, 0.25, 0.9687, 0.3125, 0.9375, 0.3125, 0.9375, 0.25, 0.9687, 0.6875, 0.9688, 0.75, 0.9375, 0.75, 0.9375, 0.6875, 0.9688, 0.1875, 0.9688, 0.25, 0.9375, 0.25, 0.9375, 0.1875, 0.9687, 0.625, 0.9687, 0.6875, 0.9375, 0.6875, 0.9375, 0.625, 0.9688, 0.125, 0.9688, 0.1875, 0.9375, 0.1875, 0.9375, 0.125, 0.9687, 0.5625, 0.9687, 0.625, 0.9375, 0.625, 0.9375, 0.5625, 0.9687, 0.0625, 0.9688, 0.125, 0.9375, 0.125, 0.9375, 0.0625, 0.9687, 0.5, 0.9687, 0.5625, 0.9375, 0.5625, 0.9375, 0.5, 0.9687, 0.9375, 0.9531, 1.0, 0.9375, 0.9375, 0.9531, 0.0, 0.9687, 0.0625, 0.9375, 0.0625, 0.9375, 0.1875, 0.9375, 0.25, 0.9062, 0.25, 0.9062, 0.1875, 0.9375, 0.625, 0.9375, 0.6875, 0.9062, 0.6875, 0.9062, 0.625, 0.9375, 0.125, 0.9375, 0.1875, 0.9062, 0.1875, 0.9062, 0.125, 0.9375, 0.5625, 0.9375, 0.625, 0.9062, 0.625, 0.9062, 0.5625, 0.9375, 0.0625, 0.9375, 0.125, 0.9062, 0.125, 0.9062, 0.0625, 0.9375, 0.5, 0.9375, 0.5625, 0.9062, 0.5625, 0.9062, 0.5, 0.9375, 0.9375, 0.9219, 1.0, 0.9062, 0.9375, 0.9219, 0.0, 0.9375, 0.0625, 0.9062, 0.0625, 0.9375, 0.4375, 0.9375, 0.5, 0.9062, 0.5, 0.9062, 0.4375, 0.9375, 0.875, 0.9375, 0.9375, 0.9062, 0.9375, 0.9062, 0.875, 0.9375, 0.375, 0.9375, 0.4375, 0.9062, 0.4375, 0.9062, 0.375, 0.9375, 0.8125, 0.9375, 0.875, 0.9062, 0.875, 0.9062, 0.8125, 0.9375, 0.3125, 0.9375, 0.375, 0.9062, 0.375, 0.9062, 0.3125, 0.9375, 0.75, 0.9375, 0.8125, 0.9062, 0.8125, 0.9062, 0.75, 0.9375, 0.25, 0.9375, 0.3125, 0.9062, 0.3125, 0.9062, 0.25, 0.9375, 0.6875, 0.9375, 0.75, 0.9062, 0.75, 0.9062, 0.6875, 0.9062, 0.875, 0.9062, 0.9375, 0.875, 0.9375, 0.875, 0.875, 0.9062, 0.375, 0.9062, 0.4375, 0.875, 0.4375, 0.875, 0.375, 0.9062, 0.8125, 0.9062, 0.875, 0.875, 0.875, 0.875, 0.8125, 0.9062, 0.3125, 0.9062, 0.375, 0.875, 0.375, 0.875, 0.3125, 0.9062, 0.75, 0.9062, 0.8125, 0.875, 0.8125, 0.875, 0.75, 0.9062, 0.25, 0.9062, 0.3125, 0.875, 0.3125, 0.875, 0.25, 0.9062, 0.6875, 0.9062, 0.75, 0.875, 0.75, 0.875, 0.6875, 0.9062, 0.1875, 0.9062, 0.25, 0.875, 0.25, 0.875, 0.1875, 0.9062, 0.625, 0.9062, 0.6875, 0.875, 0.6875, 0.875, 0.625, 0.9062, 0.125, 0.9062, 0.1875, 0.875, 0.1875, 0.875, 0.125, 0.9062, 0.5625, 0.9062, 0.625, 0.875, 0.625, 0.875, 0.5625, 0.9062, 0.0625, 0.9062, 0.125, 0.875, 0.125, 0.875, 0.0625, 0.9062, 0.5, 0.9062, 0.5625, 0.875, 0.5625, 0.875, 0.5, 0.9062, 0.9375, 0.8906, 1.0, 0.875, 0.9375, 0.8906, 0.0, 0.9062, 0.0625, 0.875, 0.0625, 0.9062, 0.4375, 0.9062, 0.5, 0.875, 0.5, 0.875, 0.4375, 0.875, 0.625, 0.875, 0.6875, 0.8437, 0.6875, 0.8438, 0.625, 0.875, 0.125, 0.875, 0.1875, 0.8438, 0.1875, 0.8438, 0.125, 0.875, 0.5625, 0.875, 0.625, 0.8438, 0.625, 0.8437, 0.5625, 0.875, 0.0625, 0.875, 0.125, 0.8438, 0.125, 0.8437, 0.0625, 0.875, 0.5, 0.875, 0.5625, 0.8437, 0.5625, 0.8437, 0.5, 0.875, 0.9375, 0.8594, 1.0, 0.8437, 0.9375, 0.8594, 0.0, 0.875, 0.0625, 0.8437, 0.0625, 0.875, 0.4375, 0.875, 0.5, 0.8437, 0.5, 0.8437, 0.4375, 0.875, 0.875, 0.875, 0.9375, 0.8437, 0.9375, 0.8438, 0.875, 0.875, 0.375, 0.875, 0.4375, 0.8437, 0.4375, 0.8438, 0.375, 0.875, 0.8125, 0.875, 0.875, 0.8438, 0.875, 0.8438, 0.8125, 0.875, 0.3125, 0.875, 0.375, 0.8438, 0.375, 0.8437, 0.3125, 0.875, 0.75, 0.875, 0.8125, 0.8438, 0.8125, 0.8438, 0.75, 0.875, 0.25, 0.875, 0.3125, 0.8437, 0.3125, 0.8438, 0.25, 0.875, 0.6875, 0.875, 0.75, 0.8438, 0.75, 0.8437, 0.6875, 0.875, 0.1875, 0.875, 0.25, 0.8438, 0.25, 0.8438, 0.1875, 0.8438, 0.375, 0.8437, 0.4375, 0.8125, 0.4375, 0.8125, 0.375, 0.8438, 0.8125, 0.8438, 0.875, 0.8125, 0.875, 0.8125, 0.8125, 0.8437, 0.3125, 0.8438, 0.375, 0.8125, 0.375, 0.8125, 0.3125, 0.8438, 0.75, 0.8438, 0.8125, 0.8125, 0.8125, 0.8125, 0.75, 0.8438, 0.25, 0.8437, 0.3125, 0.8125, 0.3125, 0.8125, 0.25, 0.8437, 0.6875, 0.8438, 0.75, 0.8125, 0.75, 0.8125, 0.6875, 0.8438, 0.1875, 0.8438, 0.25, 0.8125, 0.25, 0.8125, 0.1875, 0.8438, 0.625, 0.8437, 0.6875, 0.8125, 0.6875, 0.8125, 0.625, 0.8438, 0.125, 0.8438, 0.1875, 0.8125, 0.1875, 0.8125, 0.125, 0.8437, 0.5625, 0.8438, 0.625, 0.8125, 0.625, 0.8125, 0.5625, 0.8437, 0.0625, 0.8438, 0.125, 0.8125, 0.125, 0.8125, 0.0625, 0.8437, 0.5, 0.8437, 0.5625, 0.8125, 0.5625, 0.8125, 0.5, 0.8437, 0.9375, 0.8281, 1.0, 0.8125, 0.9375, 0.8281, 0.0, 0.8437, 0.0625, 0.8125, 0.0625, 0.8437, 0.4375, 0.8437, 0.5, 0.8125, 0.5, 0.8125, 0.4375, 0.8438, 0.875, 0.8437, 0.9375, 0.8125, 0.9375, 0.8125, 0.875, 0.8125, 0.125, 0.8125, 0.1875, 0.7812, 0.1875, 0.7812, 0.125, 0.8125, 0.5625, 0.8125, 0.625, 0.7812, 0.625, 0.7812, 0.5625, 0.8125, 0.0625, 0.8125, 0.125, 0.7812, 0.125, 0.7812, 0.0625, 0.8125, 0.5, 0.8125, 0.5625, 0.7812, 0.5625, 0.7812, 0.5, 0.8125, 0.9375, 0.7969, 1.0, 0.7812, 0.9375, 0.7969, 0.0, 0.8125, 0.0625, 0.7812, 0.0625, 0.8125, 0.4375, 0.8125, 0.5, 0.7812, 0.5, 0.7812, 0.4375, 0.8125, 0.875, 0.8125, 0.9375, 0.7812, 0.9375, 0.7812, 0.875, 0.8125, 0.375, 0.8125, 0.4375, 0.7812, 0.4375, 0.7812, 0.375, 0.8125, 0.8125, 0.8125, 0.875, 0.7812, 0.875, 0.7812, 0.8125, 0.8125, 0.3125, 0.8125, 0.375, 0.7812, 0.375, 0.7812, 0.3125, 0.8125, 0.75, 0.8125, 0.8125, 0.7812, 0.8125, 0.7812, 0.75, 0.8125, 0.25, 0.8125, 0.3125, 0.7812, 0.3125, 0.7812, 0.25, 0.8125, 0.6875, 0.8125, 0.75, 0.7812, 0.75, 0.7812, 0.6875, 0.8125, 0.1875, 0.8125, 0.25, 0.7812, 0.25, 0.7812, 0.1875, 0.8125, 0.625, 0.8125, 0.6875, 0.7812, 0.6875, 0.7812, 0.625, 0.7812, 0.3125, 0.7812, 0.375, 0.75, 0.375, 0.75, 0.3125, 0.7812, 0.75, 0.7812, 0.8125, 0.75, 0.8125, 0.75, 0.75, 0.7812, 0.25, 0.7812, 0.3125, 0.75, 0.3125, 0.75, 0.25, 0.7812, 0.6875, 0.7812, 0.75, 0.75, 0.75, 0.75, 0.6875, 0.7812, 0.1875, 0.7812, 0.25, 0.75, 0.25, 0.75, 0.1875, 0.7812, 0.625, 0.7812, 0.6875, 0.75, 0.6875, 0.75, 0.625, 0.7812, 0.125, 0.7812, 0.1875, 0.75, 0.1875, 0.75, 0.125, 0.7812, 0.5625, 0.7812, 0.625, 0.75, 0.625, 0.75, 0.5625, 0.7812, 0.0625, 0.7812, 0.125, 0.75, 0.125, 0.75, 0.0625, 0.7812, 0.5, 0.7812, 0.5625, 0.75, 0.5625, 0.75, 0.5, 0.7812, 0.9375, 0.7656, 1.0, 0.75, 0.9375, 0.7656, 0.0, 0.7812, 0.0625, 0.75, 0.0625, 0.7812, 0.4375, 0.7812, 0.5, 0.75, 0.5, 0.75, 0.4375, 0.7812, 0.875, 0.7812, 0.9375, 0.75, 0.9375, 0.75, 0.875, 0.7812, 0.375, 0.7812, 0.4375, 0.75, 0.4375, 0.75, 0.375, 0.7812, 0.8125, 0.7812, 0.875, 0.75, 0.875, 0.75, 0.8125, 1.0, 0.1875, 1.0, 0.125, 1.0, 0.125, 1.0, 0.1875, 0.5, 0.8125, 0.5, 0.875, 0.5, 0.875, 0.5, 0.8125, 1.0, 0.125, 1.0, 0.0625, 1.0, 0.0625, 1.0, 0.125, 0.5, 0.75, 0.5, 0.8125, 0.5, 0.8125, 0.5, 0.75, 1.0, 0.9375, 1.0, 0.875, 1.0, 0.875, 1.0, 0.9375, 0.5, 0.6875, 0.5, 0.75, 0.5, 0.75, 0.5, 0.6875, 1.0, 0.875, 1.0, 0.8125, 1.0, 0.8125, 1.0, 0.875, 0.5, 0.625, 0.5, 0.6875, 0.5, 0.6875, 0.5, 0.625, 1.0, 0.8125, 1.0, 0.75, 1.0, 0.75, 1.0, 0.8125, 0.5, 0.5625, 0.5, 0.625, 0.5, 0.625, 0.5, 0.5625, 1.0, 0.75, 1.0, 0.6875, 1.0, 0.6875, 1.0, 0.75, 0.5, 0.5, 0.5, 0.5625, 0.5, 0.5625, 0.5, 0.5, 1.0, 0.6875, 1.0, 0.625, 1.0, 0.625, 1.0, 0.6875, 0.5, 0.4375, 0.5, 0.5, 0.5, 0.5, 0.5, 0.4375, 1.0, 0.625, 1.0, 0.5625, 1.0, 0.5625, 1.0, 0.625, 0.5, 0.375, 0.5, 0.4375, 0.5, 0.4375, 0.5, 0.375, 1.0, 0.5625, 1.0, 0.5, 1.0, 0.5, 1.0, 0.5625, 0.5, 0.3125, 0.5, 0.375, 0.5, 0.375, 0.5, 0.3125, 1.0, 0.5, 1.0, 0.4375, 1.0, 0.4375, 1.0, 0.5, 0.5, 0.9375, 0.5156, 1.0, 0.5156, 1.0, 0.5, 0.9375, 0.5, 0.25, 0.5, 0.3125, 0.5, 0.3125, 0.5, 0.25, 1.0, 0.4375, 1.0, 0.375, 1.0, 0.375, 1.0, 0.4375, 0.5156, 0.0, 0.5, 0.0625, 0.5, 0.0625, 0.5156, 0.0, 0.5, 0.1875, 0.5, 0.25, 0.5, 0.25, 0.5, 0.1875, 1.0, 0.375, 1.0, 0.3125, 1.0, 0.3125, 1.0, 0.375, 0.9844, 1.0, 1.0, 0.9375, 1.0, 0.9375, 0.9844, 1.0, 0.5, 0.125, 0.5, 0.1875, 0.5, 0.1875, 0.5, 0.125, 1.0, 0.3125, 1.0, 0.25, 1.0, 0.25, 1.0, 0.3125, 1.0, 0.0625, 0.9844, 0.0, 0.9844, 0.0, 1.0, 0.0625, 0.5, 0.0625, 0.5, 0.125, 0.5, 0.125, 0.5, 0.0625, 1.0, 0.25, 1.0, 0.1875, 1.0, 0.1875, 1.0, 0.25, 0.5, 0.875, 0.5, 0.9375, 0.5, 0.9375, 0.5, 0.875, 0.5, 0.75, 0.5, 0.8125, 0.5, 0.8125, 0.5, 0.75, 0.5156, 0.0, 0.5, 0.0625, 0.5, 0.0625, 0.5156, 0.0, 1.0, 0.8125, 1.0, 0.75, 1.0, 0.75, 1.0, 0.8125, 0.5, 0.6875, 0.5, 0.75, 0.5, 0.75, 0.5, 0.6875, 0.9844, 1.0, 1.0, 0.9375, 1.0, 0.9375, 0.9844, 1.0, 1.0, 0.75, 1.0, 0.6875, 1.0, 0.6875, 1.0, 0.75, 0.5, 0.625, 0.5, 0.6875, 0.5, 0.6875, 0.5, 0.625, 1.0, 0.0625, 0.9844, 0.0, 0.9844, 0.0, 1.0, 0.0625, 1.0, 0.6875, 1.0, 0.625, 1.0, 0.625, 1.0, 0.6875, 0.5, 0.5625, 0.5, 0.625, 0.5, 0.625, 0.5, 0.5625, 1.0, 0.625, 1.0, 0.5625, 1.0, 0.5625, 1.0, 0.625, 0.5, 0.5, 0.5, 0.5625, 0.5, 0.5625, 0.5, 0.5, 1.0, 0.5625, 1.0, 0.5, 1.0, 0.5, 1.0, 0.5625, 0.5, 0.4375, 0.5, 0.5, 0.5, 0.5, 0.5, 0.4375, 1.0, 0.5, 1.0, 0.4375, 1.0, 0.4375, 1.0, 0.5, 0.5, 0.375, 0.5, 0.4375, 0.5, 0.4375, 0.5, 0.375, 1.0, 0.4375, 1.0, 0.375, 1.0, 0.375, 1.0, 0.4375, 0.5, 0.3125, 0.5, 0.375, 0.5, 0.375, 0.5, 0.3125, 1.0, 0.375, 1.0, 0.3125, 1.0, 0.3125, 1.0, 0.375, 0.5, 0.25, 0.5, 0.3125, 0.5, 0.3125, 0.5, 0.25, 1.0, 0.3125, 1.0, 0.25, 1.0, 0.25, 1.0, 0.3125, 0.5, 0.1875, 0.5, 0.25, 0.5, 0.25, 0.5, 0.1875, 1.0, 0.25, 1.0, 0.1875, 1.0, 0.1875, 1.0, 0.25, 0.5, 0.125, 0.5, 0.1875, 0.5, 0.1875, 0.5, 0.125, 1.0, 0.1875, 1.0, 0.125, 1.0, 0.125, 1.0, 0.1875, 0.5, 0.0625, 0.5, 0.125, 0.5, 0.125, 0.5, 0.0625, 0.5, 0.875, 0.5, 0.9375, 0.5, 0.9375, 0.5, 0.875, 1.0, 0.125, 1.0, 0.0625, 1.0, 0.0625, 1.0, 0.125, 1.0, 0.9375, 1.0, 0.875, 1.0, 0.875, 1.0, 0.9375, 0.5, 0.8125, 0.5, 0.875, 0.5, 0.875, 0.5, 0.8125, 0.5, 0.9375, 0.5156, 1.0, 0.5156, 1.0, 0.5, 0.9375, 1.0, 0.875, 1.0, 0.8125, 1.0, 0.8125, 1.0, 0.875])
me_sphere_001.materials.append(mat_portal)
me_sphere_001.update()
me_circle = bpy.data.meshes.new('Circle')
me_circle.from_pydata([(0.0, 1.0, 0.0), (-0.1951, 0.9808, 0.0), (-0.3827, 0.9239, 0.0), (-0.5556, 0.8315, 0.0), (-0.7071, 0.7071, 0.0), (-0.8315, 0.5556, 0.0), (-0.9239, 0.3827, 0.0), (-0.9808, 0.1951, 0.0), (-1.0, 0.0, 0.0), (-0.9808, -0.1951, 0.0), (-0.9239, -0.3827, 0.0), (-0.8315, -0.5556, 0.0), (-0.7071, -0.7071, 0.0), (-0.5556, -0.8315, 0.0), (-0.3827, -0.9239, 0.0), (-0.1951, -0.9808, 0.0), (0.0, -1.0, 0.0), (0.1951, -0.9808, 0.0), (0.3827, -0.9239, 0.0), (0.5556, -0.8315, 0.0), (0.7071, -0.7071, 0.0), (0.8315, -0.5556, 0.0), (0.9239, -0.3827, 0.0), (0.9808, -0.1951, 0.0), (1.0, 0.0, 0.0), (0.9808, 0.1951, 0.0), (0.9239, 0.3827, 0.0), (0.8315, 0.5556, 0.0), (0.7071, 0.7071, 0.0), (0.5556, 0.8315, 0.0), (0.3827, 0.9239, 0.0), (0.1951, 0.9808, 0.0)], [], [(1, 2, 3, 4, 5, 6, 7, 8, 9, 10, 11, 12, 13, 14, 15, 16, 17, 18, 19, 20, 21, 22, 23, 24, 25, 26, 27, 28, 29, 30, 31, 0)])
_uv = me_circle.uv_layers.new(name='UVMap')
_uv.uv.foreach_set('vector', [0.0, 0.0, 0.0, 0.0, 0.0, 0.0, 0.0, 0.0, 0.0, 0.0, 0.0, 0.0, 0.0, 0.0, 0.0, 0.0, 0.0, 0.0, 0.0, 0.0, 0.0, 0.0, 0.0, 0.0, 0.0, 0.0, 0.0, 0.0, 0.0, 0.0, 0.0, 0.0, 0.0, 0.0, 0.0, 0.0, 0.0, 0.0, 0.0, 0.0, 0.0, 0.0, 0.0, 0.0, 0.0, 0.0, 0.0, 0.0, 0.0, 0.0, 0.0, 0.0, 0.0, 0.0, 0.0, 0.0, 0.0, 0.0, 0.0, 0.0, 0.0, 0.0, 0.0, 0.0])
me_circle.materials.append(mat_background)
me_circle.update()

# ---- objects
ob_tunnel = bpy.data.objects.new('Tunnel', me_cylinder)
ob_sphere = bpy.data.objects.new('Sphere', me_sphere_001)
ob_circle = bpy.data.objects.new('Circle', me_circle)

# ---- transforms, parenting, visibility, modifiers, constraints
ob_tunnel.location = (6.831, 34.41, 6.841)
ob_tunnel.rotation_euler = (0.0, 1.571, 0.7679)
ob_tunnel.scale = (0.9709, 0.9709, 0.9709)
ob_sphere.location = (0.0, -12.25, 4.402)
ob_circle.location = (3.26, 0.0, 5.52)
ob_circle.rotation_euler = (1.571, 0.0, 0.0)
ob_circle.scale = (-98.6, -98.6, -98.6)

# ---- collection membership
col_collection.objects.link(ob_tunnel)
col_collection.objects.link(ob_sphere)
col_collection.objects.link(ob_circle)

# ---- scene / render settings (as saved in the file)
scene.frame_start = 1; scene.frame_end = 250; scene.frame_set(1)
scene.render.engine = 'BLENDER_EEVEE_NEXT'
bpy.context.view_layer.update()

# ---- added for rendering (the .blend has no active camera and no usable light): camera, sun
cam_auto = bpy.data.cameras.new('AutoCamera')
cam_auto.lens = 50.0
cam_auto.sensor_width = 36.0
cam_auto.clip_end = 8527.66
ob_auto_camera = bpy.data.objects.new('AutoCamera', cam_auto)
scene.collection.objects.link(ob_auto_camera)
ob_auto_camera.location = (485.337, -603.573, 393.129)
ob_auto_camera.rotation_euler = (1.09748, -7.21219e-08, 0.694738)
scene.camera = ob_auto_camera
light_auto_sun = bpy.data.lights.new('AutoSun', 'SUN')
light_auto_sun.energy = 3.0
light_auto_sun.angle = 0.0523599
ob_auto_sun = bpy.data.objects.new('AutoSun', light_auto_sun)
scene.collection.objects.link(ob_auto_sun)
ob_auto_sun.rotation_euler = (0.872665, 0.174533, 0.523599)
bpy.context.view_layer.update()

